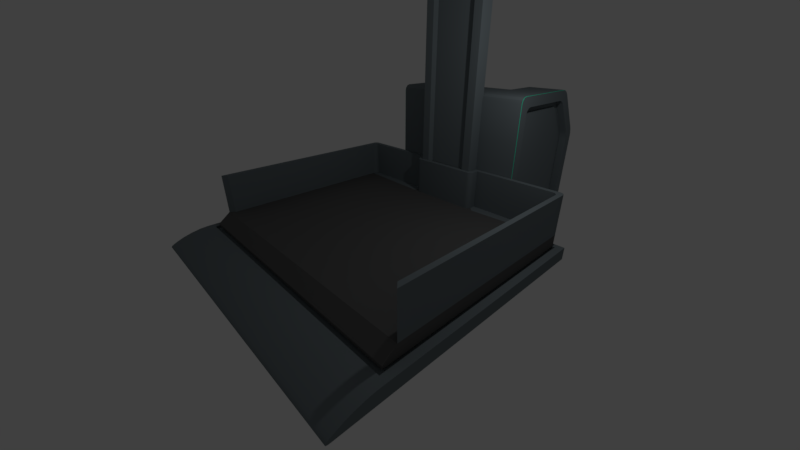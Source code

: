 # Source: portablelift.blend  (saved by Blender 2.79.0; exported with 4.5.12 LTS)
import bpy
from mathutils import Matrix  # noqa: F401  (used for matrix-valued properties, if any)

bpy.ops.wm.read_factory_settings(use_empty=True)
scene = bpy.context.scene
scene.name = 'Scene'

# ---- collections
col_collection_1 = bpy.data.collections.new('Collection 1'); scene.collection.children.link(col_collection_1)

# ---- materials (node trees are filled in below, after node groups)
mat_material = bpy.data.materials.new('Material')
mat_material.alpha_threshold = 0.0
mat_material.use_transparent_shadow = False
mat_material.diffuse_color = (0.1713, 0.2036, 0.2202, 1.0)
mat_material.roughness = 0.5
mat_material.line_color = (0.0, 0.0, 0.0, 1.0)
mat_material_001 = bpy.data.materials.new('Material.001')
mat_material_001.alpha_threshold = 0.0
mat_material_001.use_transparent_shadow = False
mat_material_001.diffuse_color = (0.0, 0.8, 0.4727, 1.0)
mat_material_001.roughness = 0.5
mat_material_002 = bpy.data.materials.new('Material.002')
mat_material_002.alpha_threshold = 0.0
mat_material_002.use_transparent_shadow = False
mat_material_002.diffuse_color = (0.1149, 0.1149, 0.1149, 1.0)
mat_material_002.roughness = 0.5

# ---- node groups
ng_auto_smooth = bpy.data.node_groups.new('Auto Smooth', 'GeometryNodeTree')
_s = ng_auto_smooth.interface.new_socket(name='Geometry', in_out='OUTPUT', socket_type='NodeSocketGeometry')
_s = ng_auto_smooth.interface.new_socket(name='Geometry', in_out='INPUT', socket_type='NodeSocketGeometry')
_s = ng_auto_smooth.interface.new_socket(name='Angle', in_out='INPUT', socket_type='NodeSocketFloat')
_s.subtype = 'ANGLE'
_s.min_value = 0.0
_s.max_value = 3.142
ng_auto_smooth.is_modifier = True
_N = ng_auto_smooth.nodes; _L = ng_auto_smooth.links
n0 = _N.new('NodeGroupOutput'); n0.name = 'Group Output'; n0.location = (480, -100)
n1 = _N.new('NodeGroupInput'); n1.name = 'Group Input'; n1.location = (-420, -300)
n2 = _N.new('NodeGroupInput'); n2.name = 'Group Input.001'; n2.location = (-60, -100)
n3 = _N.new('GeometryNodeSetShadeSmooth'); n3.name = 'Set Shade Smooth'; n3.location = (120, -100)
n3.domain = 'EDGE'
n4 = _N.new('GeometryNodeSetShadeSmooth'); n4.name = 'Set Shade Smooth.001'; n4.location = (300, -100)
n5 = _N.new('GeometryNodeInputMeshEdgeAngle'); n5.name = 'Edge Angle'; n5.location = (-420, -220)
n6 = _N.new('GeometryNodeInputEdgeSmooth'); n6.name = 'Is Edge Smooth'; n6.location = (-60, -160)
n7 = _N.new('GeometryNodeInputShadeSmooth'); n7.name = 'Is Face Smooth'; n7.location = (-240, -340)
n8 = _N.new('FunctionNodeBooleanMath'); n8.name = 'Boolean Math'; n8.location = (-60, -220)
n9 = _N.new('FunctionNodeCompare'); n9.name = 'Compare'; n9.location = (-240, -180)
n9.operation = 'LESS_EQUAL'
_L.new(n5.outputs[0], n9.inputs[0])
_L.new(n4.outputs[0], n0.inputs[0])
_L.new(n1.outputs[1], n9.inputs[1])
_L.new(n9.outputs[0], n8.inputs[0])
_L.new(n7.outputs[0], n8.inputs[1])
_L.new(n2.outputs[0], n3.inputs[0])
_L.new(n6.outputs[0], n3.inputs[1])
_L.new(n3.outputs[0], n4.inputs[0])
_L.new(n8.outputs[0], n3.inputs[2])
n0.is_active_output = True

# ---- material node trees

# ---- world
world_world = bpy.data.worlds.new('World'); scene.world = world_world
world_world.color = (0.05088, 0.05088, 0.05088)
world_world.use_sun_shadow = False
world_world.sun_shadow_jitter_overblur = 0.0
world_world.cycles.sampling_method = 'MANUAL'

# ---- cameras
cam_camera = bpy.data.cameras.new('Camera')
cam_camera.clip_end = 100.0
cam_camera.lens = 14.66
cam_camera.sensor_width = 32.0
cam_camera.sensor_height = 18.0
cam_camera.ortho_scale = 7.314
cam_camera.dof.focus_distance = 0.0
cam_camera.dof.aperture_fstop = 128.0

# ---- lights
light_lamp = bpy.data.lights.new('Lamp', 'POINT')
light_lamp.transmission_factor = 0.0
light_lamp.cutoff_distance = 30.0
light_lamp.energy = 100.0
light_lamp.shadow_buffer_clip_start = 1.001
light_lamp.shadow_soft_size = 0.1
light_lamp.shadow_maximum_resolution = 0.006
light_lamp.use_absolute_resolution = True

# ---- meshes
me_cube = bpy.data.meshes.new('Cube')
me_cube.from_pydata([(3.521, 2.974, -0.1845), (-3.521, 2.974, -0.1845), (3.352, 2.805, 0.1845), (-3.352, 2.805, 0.1845), (3.521, -4.864, -0.0784), (3.521, -4.839, -0.1845), (3.521, -4.918, -0.1112), (3.521, -4.944, -0.1408), (3.521, -4.939, -0.1642), (3.521, -4.902, -0.1793), (-3.521, -4.839, -0.1845), (-3.521, -4.864, -0.0784), (-3.521, -4.902, -0.1793), (-3.521, -4.939, -0.1642), (-3.521, -4.944, -0.1408), (-3.521, -4.918, -0.1112), (3.352, -3.671, 0.1845), (3.521, -4.773, -0.0335), (3.521, -4.062, 0.1679), (3.521, -4.317, 0.1206), (3.521, -4.567, 0.04992), (-3.521, -4.773, -0.0335), (-3.352, -3.671, 0.1845), (-3.521, -4.567, 0.04992), (-3.521, -4.317, 0.1206), (-3.521, -4.062, 0.1679), (0.8249, 2.974, 18.06), (-0.8249, 2.974, 18.06), (0.8249, 2.544, 18.06), (-0.8249, 2.544, 18.06), (0.8249, 2.544, 0.1845), (-0.8249, 2.544, 0.1845), (-3.352, 2.544, 0.1845), (3.352, 2.544, 0.1845), (1.803, 2.974, -0.1845), (-1.803, 2.974, -0.1845), (0.9938, 2.805, 0.1845), (-0.9938, 2.805, 0.1845), (1.803, -4.864, -0.0784), (-1.803, -4.864, -0.0784), (1.803, -4.918, -0.1112), (-1.803, -4.918, -0.1112), (1.803, -4.944, -0.1408), (-1.803, -4.944, -0.1408), (1.803, -4.939, -0.1642), (-1.803, -4.939, -0.1642), (1.803, -4.902, -0.1793), (-1.803, -4.902, -0.1793), (-1.803, -4.839, -0.1845), (1.803, -4.839, -0.1845), (1.803, -3.84, 0.1845), (-1.803, -3.671, 0.1845), (1.803, -4.062, 0.1679), (-1.803, -4.062, 0.1679), (1.803, -4.317, 0.1206), (-1.803, -4.317, 0.1206), (1.803, -4.567, 0.04992), (-1.803, -4.567, 0.04992), (-1.803, -4.773, -0.0335), (1.803, -4.773, -0.0335), (0.6032, 2.544, 18.06), (-0.6032, 2.544, 18.06), (-0.6032, 2.375, 0.1845), (0.6032, 2.375, 0.1845), (-0.6032, 2.974, 18.06), (0.6032, 2.974, 18.06), (-0.6032, -4.567, 0.04992), (0.6032, -4.567, 0.04992), (0.6032, -4.773, -0.0335), (-0.6032, -4.773, -0.0335), (-0.6032, -4.317, 0.1206), (0.6032, -4.317, 0.1206), (-0.6032, -4.062, 0.1679), (0.6032, -4.062, 0.1679), (-0.6032, -3.671, 0.1845), (0.6032, -3.671, 0.1845), (0.6032, 2.974, 0.1845), (-0.6032, 2.974, 0.1845), (-0.6032, -4.902, -0.1793), (0.6032, -4.902, -0.1793), (0.6032, -4.839, -0.1845), (-0.6032, -4.839, -0.1845), (-0.6032, -4.939, -0.1642), (0.6032, -4.939, -0.1642), (-0.6032, -4.944, -0.1408), (0.6032, -4.944, -0.1408), (-0.6032, -4.918, -0.1112), (0.6032, -4.918, -0.1112), (-0.6032, -4.864, -0.0784), (0.6032, -4.864, -0.0784), (-0.6032, 2.974, -0.1845), (0.6032, 2.974, -0.1845), (0.8249, 2.544, 17.8), (0.8249, 2.974, 17.8), (-0.8249, 2.974, 17.8), (-0.8249, 2.544, 17.8), (-0.6032, 2.974, 17.8), (0.6032, 2.974, 17.8), (0.6032, 2.544, 17.8), (-0.6032, 2.544, 17.8), (-0.5204, 2.641, 0.1845), (0.5204, 2.641, 0.1845), (-0.5204, 2.641, 17.8), (0.5204, 2.641, 17.8), (1.912, 3.248, 0.1279), (-1.727, 3.248, 0.1279), (1.727, 3.424, 0.3039), (1.912, 3.248, 3.552), (1.912, 3.427, 3.731), (1.912, 3.272, 3.642), (1.912, 3.337, 3.707), (1.912, 5.208, 3.731), (1.912, 5.467, 3.593), (1.912, 5.303, 3.712), (1.912, 5.398, 3.662), (1.912, 6.163, 2.393), (1.912, 6.073, 2.687), (1.912, 6.151, 2.491), (1.912, 6.118, 2.598), (1.912, 3.248, 2.487), (1.912, 3.248, 2.777), (1.912, 3.248, 2.584), (1.912, 3.248, 2.681), (1.727, 5.921, 2.598), (1.727, 5.987, 2.382), (1.727, 5.954, 2.533), (1.727, 5.978, 2.454), (1.727, 3.248, 2.777), (1.727, 3.424, 2.487), (1.727, 3.424, 2.681), (1.727, 3.424, 2.584), (-1.727, 3.248, 2.487), (-1.727, 3.248, 2.777), (-1.727, 3.248, 2.584), (-1.727, 3.248, 2.681), (-1.727, 6.073, 2.687), (-1.727, 6.163, 2.393), (-1.727, 6.118, 2.598), (-1.727, 6.151, 2.491), (-1.727, 3.248, 3.552), (-1.727, 3.427, 3.731), (-1.727, 3.272, 3.642), (-1.727, 3.337, 3.707), (-1.727, 5.208, 3.731), (-1.727, 5.467, 3.593), (-1.727, 5.303, 3.712), (-1.727, 5.398, 3.662), (1.727, 5.33, 3.481), (1.727, 5.191, 3.555), (1.727, 5.292, 3.519), (1.727, 5.244, 3.545), (1.727, 3.45, 3.555), (1.727, 3.424, 3.529), (1.727, 3.429, 3.549), (1.727, 3.43, 3.55), (-1.727, 4.317, 3.731), (0.9073, 2.938, 1.187), (-0.9073, 2.938, 1.187), (1.727, 3.424, 1.338), (1.912, 3.248, 1.338), (1.727, 5.987, 1.29), (1.912, 6.163, 1.29), (-1.727, 6.163, 1.29), (-1.727, 3.248, 1.338), (0.9073, 2.938, -0.1825), (-0.9073, 2.938, -0.1825), (0.9073, 3.117, 4.041), (-0.9073, 3.117, 4.041), (0.9073, 3.027, 4.017), (-0.9073, 3.027, 4.017), (0.9073, 2.962, 3.952), (-0.9073, 2.962, 3.952), (-0.9073, 2.938, 3.862), (0.9073, 2.938, 3.862), (0.9073, 2.938, 2.777), (-0.9073, 2.938, 2.777), (0.9073, 2.938, 2.681), (-0.9073, 2.938, 2.681), (0.9073, 2.938, 2.584), (-0.9073, 2.938, 2.584), (-0.9073, 2.938, 2.487), (0.9073, 2.938, 2.487), (1.912, 4.317, 3.731), (1.727, 4.317, 3.555), (-0.9073, 5.348, 3.781), (0.9073, 6.213, 2.471), (-0.9073, 6.205, 2.531), (0.9073, 6.205, 2.531), (-0.9073, 6.213, 2.471), (-0.9073, 6.186, 2.595), (0.9073, 6.186, 2.595), (-0.8247, 6.113, 2.718), (0.8247, 6.113, 2.718), (-0.9073, 5.407, 3.761), (0.9073, 5.407, 3.761), (0.8247, 5.476, 3.669), (-0.8247, 5.476, 3.669), (-0.9073, 5.381, 3.775), (0.9073, 5.381, 3.775), (0.9073, 5.348, 3.781), (-0.9073, 6.159, 2.649), (0.9073, 6.159, 2.649), (0.9073, 5.43, 3.737), (-0.9073, 5.43, 3.737), (-0.8247, 6.024, 2.659), (0.8247, 6.024, 2.659), (0.8247, 5.387, 3.609), (-0.8247, 5.387, 3.609), (-3.521, 2.974, 0.1845), (-3.521, 2.544, 0.1845), (3.521, 2.544, 0.1845), (3.521, -3.84, 0.1845), (-3.521, -3.84, 0.1845), (3.521, 2.974, 0.1845), (-0.8249, 2.974, 0.1845), (-0.9938, 2.375, 0.1845), (0.9938, 2.375, 0.1845), (0.8249, 2.974, 0.1845), (-1.803, -3.84, 0.1845), (1.803, -3.671, 0.1845), (-0.6032, 2.544, 0.1845), (0.6032, 2.544, 0.1845), (-0.6032, -3.84, 0.1845), (0.6032, -3.84, 0.1845), (-3.352, 2.544, 0.09922), (-0.9938, 2.375, 0.09922), (1.803, -3.671, 0.09922), (0.9938, 2.375, 0.09922), (3.352, 2.544, 0.09922), (-1.803, -3.671, 0.09922), (0.6032, -3.671, 0.09922), (0.6032, 2.375, 0.09922), (-0.6032, 2.375, 0.09922), (-0.6032, -3.671, 0.09922), (-3.352, 2.805, 0.09922), (3.352, -3.671, 0.09922), (-3.352, -3.671, 0.09922), (3.352, 2.805, 0.09922), (-0.9938, 2.805, 0.09922), (0.9938, 2.805, 0.09922), (0.8249, 2.974, 18.37), (-0.8249, 2.974, 18.37), (0.8249, 2.544, 18.37), (-0.8249, 2.544, 18.37), (0.6032, 2.544, 18.37), (-0.6032, 2.544, 18.37), (-0.6032, 2.974, 18.37), (0.6032, 2.974, 18.37), (1.273, 2.336, 18.06), (1.273, 3.662, 18.06), (-1.273, 3.662, 18.06), (-1.273, 2.336, 18.06), (-0.6032, 3.662, 18.06), (0.6032, 3.662, 18.06), (0.6032, 2.336, 18.06), (-0.6032, 2.336, 18.06), (-0.6032, 3.662, 18.37), (-1.273, 3.662, 18.37), (1.273, 2.336, 18.37), (1.273, 3.662, 18.37), (-1.273, 2.336, 18.37), (0.6032, 3.662, 18.37), (0.6032, 2.336, 18.37), (-0.6032, 2.336, 18.37), (1.727, 3.248, 0.1279), (1.727, 3.427, 3.731), (1.727, 4.317, 3.731), (1.727, 3.248, 1.338), (1.727, 6.163, 2.393), (1.727, 6.163, 1.29), (1.727, 6.073, 2.687), (1.727, 6.118, 2.598), (1.727, 6.151, 2.491), (1.727, 3.424, 2.777), (1.727, 3.248, 2.681), (1.727, 3.248, 2.584), (1.727, 3.248, 2.487), (1.727, 3.337, 3.707), (1.727, 3.272, 3.642), (1.727, 3.248, 3.552), (1.727, 5.398, 3.662), (1.727, 5.467, 3.593), (1.727, 5.303, 3.712), (1.727, 5.208, 3.731), (1.775, 5.895, 2.599), (1.775, 3.446, 2.775), (1.775, 3.446, 2.68), (1.775, 5.927, 2.535), (1.775, 3.446, 2.585), (1.775, 5.95, 2.458), (1.775, 3.446, 2.49), (1.775, 5.959, 2.387), (1.775, 5.959, 1.316), (1.775, 3.446, 1.363), (1.775, 3.446, 0.3489), (1.775, 3.471, 3.538), (1.775, 4.322, 3.538), (1.775, 3.45, 3.532), (1.775, 3.451, 3.533), (1.775, 3.446, 3.512), (1.775, 5.278, 3.502), (1.775, 5.315, 3.465), (1.775, 5.23, 3.527), (1.775, 5.178, 3.538), (-0.9073, 5.365, 3.957), (-0.9073, 5.567, 3.849), (-0.9073, 5.513, 3.903), (-0.9073, 6.388, 2.482), (-0.9073, 6.378, 2.567), (0.9073, 6.378, 2.567), (0.9073, 6.349, 2.661), (0.9073, 5.513, 3.903), (0.9073, 5.44, 3.942), (0.9073, 6.388, 2.482), (0.9073, 5.365, 3.957), (-0.9073, 6.349, 2.661), (-0.9073, 5.44, 3.942), (0.9073, 6.31, 2.738), (0.9073, 5.567, 3.849), (-0.9073, 6.31, 2.738), (1.1, 6.213, 2.471), (1.1, 6.205, 2.531), (-1.1, 5.348, 3.781), (-1.1, 5.513, 3.903), (-1.1, 5.407, 3.761), (-1.1, 6.378, 2.567), (-1.1, 6.205, 2.531), (-1.1, 6.213, 2.471), (1.1, 6.186, 2.595), (-1.1, 6.186, 2.595), (1.1, 6.159, 2.649), (-1.1, 6.159, 2.649), (1.1, 5.407, 3.761), (1.1, 5.43, 3.737), (-1.1, 5.43, 3.737), (1.1, 5.381, 3.775), (-1.1, 5.381, 3.775), (1.1, 5.348, 3.781), (1.1, 6.378, 2.567), (1.1, 5.513, 3.903), (1.1, 5.365, 3.957), (-1.1, 6.349, 2.661), (-1.1, 5.44, 3.942), (1.1, 6.31, 2.738), (-1.1, 5.365, 3.957), (-1.1, 5.567, 3.849), (-1.1, 6.388, 2.482), (1.1, 6.349, 2.661), (1.1, 5.44, 3.942), (1.1, 6.388, 2.482), (1.1, 5.567, 3.849), (-1.1, 6.31, 2.738), (-1.912, 3.24, 0.1204), (-1.903, 3.248, 0.1279), (-1.903, 6.154, 0.1279), (-1.903, 6.163, 0.1362), (-1.912, 6.171, 0.1313), (-1.912, 6.158, 0.1204), (1.912, 6.153, 0.1279), (1.912, 6.163, 0.1374), (-1.903, 6.465, -0.1825), (-1.912, 6.454, -0.175), (-1.912, 6.466, -0.1632), (-1.903, 6.473, -0.1741), (-1.903, 2.938, -0.1825), (-1.912, 2.945, -0.175), (1.903, 6.465, -0.1825), (1.903, 6.473, -0.1741), (1.912, 6.465, -0.1645), (1.912, 6.455, -0.1741), (1.912, 2.946, -0.1741), (1.903, 2.938, -0.1825), (-1.727, 6.163, 0.1362), (-1.727, 6.154, 0.1279), (1.727, 5.987, 0.3134), (1.727, 5.977, 0.3039), (-1.912, 3.419, 3.738), (-1.903, 3.427, 3.731), (-1.903, 3.248, 3.552), (-1.912, 3.24, 3.56), (-1.903, 3.337, 3.707), (-1.912, 3.33, 3.714), (-1.903, 3.272, 3.642), (-1.912, 3.264, 3.649), (-1.912, 5.471, 3.6), (-1.903, 5.467, 3.593), (-1.903, 5.208, 3.731), (-1.912, 5.212, 3.738), (-1.903, 5.398, 3.662), (-1.912, 5.402, 3.669), (-1.903, 5.303, 3.712), (-1.912, 5.307, 3.72), (-1.912, 3.24, 2.777), (-1.903, 3.248, 2.777), (-1.903, 3.248, 2.487), (-1.912, 3.24, 2.487), (-1.912, 3.24, 2.681), (-1.903, 3.248, 2.681), (-1.912, 3.24, 2.584), (-1.903, 3.248, 2.584), (-1.912, 6.17, 2.395), (-1.903, 6.163, 2.393), (-1.903, 6.073, 2.687), (-1.912, 6.081, 2.689), (-1.912, 6.158, 2.493), (-1.903, 6.151, 2.491), (-1.912, 6.125, 2.601), (-1.903, 6.118, 2.598), (-1.903, 2.938, 2.777), (-1.912, 2.945, 2.777), (-1.912, 2.945, 2.487), (-1.903, 2.938, 2.487), (-1.912, 2.945, 2.681), (-1.903, 2.938, 2.681), (-1.912, 2.945, 2.584), (-1.903, 2.938, 2.584), (-1.903, 3.117, 4.041), (-1.912, 3.124, 4.034), (-1.912, 2.945, 3.855), (-1.903, 2.938, 3.862), (-1.912, 3.035, 4.01), (-1.903, 3.027, 4.017), (-1.912, 2.969, 3.944), (-1.903, 2.962, 3.952), (-1.903, 5.632, 3.903), (-1.912, 5.629, 3.896), (-1.912, 5.369, 4.034), (-1.903, 5.373, 4.041), (-1.903, 5.564, 3.972), (-1.912, 5.56, 3.965), (-1.903, 5.469, 4.023), (-1.912, 5.465, 4.015), (-1.903, 6.473, 2.487), (-1.912, 6.466, 2.485), (-1.912, 6.376, 2.779), (-1.903, 6.384, 2.781), (-1.903, 6.461, 2.585), (-1.912, 6.454, 2.583), (-1.903, 6.428, 2.693), (-1.912, 6.421, 2.69), (1.903, 6.384, 2.781), (1.912, 6.375, 2.778), (1.912, 6.465, 2.484), (1.903, 6.473, 2.487), (1.912, 6.42, 2.69), (1.903, 6.428, 2.693), (1.912, 6.453, 2.583), (1.903, 6.461, 2.585), (1.903, 5.373, 4.041), (1.912, 5.369, 4.033), (1.912, 5.628, 3.895), (1.903, 5.632, 3.903), (1.912, 5.465, 4.015), (1.903, 5.469, 4.023), (1.912, 5.559, 3.964), (1.903, 5.564, 3.972), (1.903, 2.938, 3.862), (1.912, 2.946, 3.854), (1.912, 3.125, 4.033), (1.903, 3.117, 4.041), (1.903, 2.962, 3.952), (1.912, 2.97, 3.944), (1.903, 3.027, 4.017), (1.912, 3.035, 4.009), (1.903, 2.938, 2.487), (1.912, 2.946, 2.487), (1.912, 2.946, 2.777), (1.903, 2.938, 2.777), (1.903, 2.938, 2.584), (1.912, 2.946, 2.584), (1.903, 2.938, 2.681), (1.912, 2.946, 2.681), (-1.903, 4.317, 3.731), (-1.912, 4.316, 3.738), (1.912, 2.946, 1.191), (1.903, 2.938, 1.187), (1.912, 6.465, 1.19), (1.903, 6.473, 1.187), (-1.912, 6.466, 1.189), (-1.903, 6.473, 1.187), (-1.903, 6.163, 1.29), (-1.912, 6.171, 1.287), (-1.903, 2.938, 1.187), (-1.912, 2.945, 1.19), (-1.912, 3.24, 1.334), (-1.903, 3.248, 1.338), (-0.9073, 6.465, -0.1825), (-0.9073, 6.473, -0.1741), (0.9073, 6.473, -0.1741), (0.9073, 6.465, -0.1825), (-0.9073, 5.373, 4.033), (-0.9157, 5.373, 4.041), (0.9073, 5.373, 4.033), (0.9157, 5.373, 4.041), (-0.9157, 5.469, 4.023), (-0.9073, 5.466, 4.015), (0.9073, 5.466, 4.015), (0.9157, 5.469, 4.023), (-0.9157, 5.564, 3.972), (-0.9073, 5.559, 3.965), (0.9073, 5.559, 3.965), (0.9157, 5.564, 3.972), (0.9157, 5.632, 3.903), (0.9073, 5.626, 3.898), (-0.9073, 5.626, 3.898), (-0.9157, 5.632, 3.903), (-0.9157, 6.384, 2.781), (-0.9073, 6.376, 2.777), (0.9073, 6.376, 2.777), (0.9157, 6.384, 2.781), (-0.9157, 6.428, 2.693), (-0.9073, 6.421, 2.69), (0.9073, 6.421, 2.69), (0.9157, 6.428, 2.693), (-0.9157, 6.461, 2.585), (-0.9073, 6.453, 2.583), (0.9073, 6.453, 2.583), (0.9157, 6.461, 2.585), (0.9073, 6.465, 2.486), (0.9157, 6.473, 2.487), (-0.9073, 6.465, 2.486), (-0.9157, 6.473, 2.487), (-1.912, 4.247, 4.034), (-1.903, 4.245, 4.041), (1.912, 4.247, 4.033), (1.903, 4.245, 4.041), (1.727, 6.163, 0.1374), (1.727, 6.153, 0.1279), (1.775, 5.949, 0.3489), (1.775, 5.959, 0.3585), (-0.9073, 4.314, 3.781), (-0.8379, 4.245, 3.781), (-0.9021, 4.288, 3.781), (-0.887, 4.265, 3.781), (-0.8645, 4.25, 3.781), (0.9073, 6.213, 1.256), (0.8379, 6.213, 1.187), (0.9021, 6.213, 1.23), (0.887, 6.213, 1.207), (0.8645, 6.213, 1.192), (-0.8379, 6.213, 1.187), (-0.9073, 6.213, 1.256), (-0.8645, 6.213, 1.192), (-0.887, 6.213, 1.207), (-0.9021, 6.213, 1.23), (0.8379, 4.245, 3.781), (0.9073, 4.314, 3.781), (0.8645, 4.25, 3.781), (0.887, 4.265, 3.781), (0.9021, 4.288, 3.781), (-0.9073, 4.314, 3.957), (-0.8379, 4.245, 3.957), (-0.9021, 4.288, 3.957), (-0.887, 4.265, 3.957), (-0.8645, 4.25, 3.957), (0.9073, 6.388, 1.256), (0.8379, 6.388, 1.187), (0.9021, 6.388, 1.23), (0.887, 6.388, 1.207), (0.8645, 6.388, 1.192), (-0.8379, 6.388, 1.187), (-0.9073, 6.388, 1.256), (-0.8645, 6.388, 1.192), (-0.887, 6.388, 1.207), (-0.9021, 6.388, 1.23), (0.8379, 4.245, 3.957), (0.9073, 4.314, 3.957), (0.8645, 4.25, 3.957), (0.887, 4.265, 3.957), (0.9021, 4.288, 3.957), (1.031, 6.213, 0.9942), (1.1, 6.213, 1.064), (1.057, 6.213, 0.9995), (1.08, 6.213, 1.015), (1.095, 6.213, 1.037), (-1.1, 6.213, 1.064), (-1.031, 6.213, 0.9942), (-1.095, 6.213, 1.037), (-1.08, 6.213, 1.015), (-1.057, 6.213, 0.9995), (-1.031, 4.052, 3.781), (-1.1, 4.122, 3.781), (-1.057, 4.058, 3.781), (-1.08, 4.073, 3.781), (-1.095, 4.095, 3.781), (1.1, 4.122, 3.781), (1.031, 4.052, 3.781), (1.095, 4.095, 3.781), (1.08, 4.073, 3.781), (1.057, 4.058, 3.781), (-1.031, 4.052, 3.957), (-1.1, 4.122, 3.957), (-1.057, 4.058, 3.957), (-1.08, 4.073, 3.957), (-1.095, 4.095, 3.957), (-1.1, 6.388, 1.064), (-1.031, 6.388, 0.9942), (-1.095, 6.388, 1.037), (-1.08, 6.388, 1.015), (-1.057, 6.388, 0.9995), (1.031, 6.388, 0.9942), (1.1, 6.388, 1.064), (1.057, 6.388, 0.9995), (1.08, 6.388, 1.015), (1.095, 6.388, 1.037), (1.031, 4.052, 3.957), (1.1, 4.122, 3.957), (1.057, 4.058, 3.957), (1.08, 4.073, 3.957), (1.095, 4.095, 3.957), (-0.9157, 6.473, 1.248), (-0.8463, 6.473, 1.178), (-0.9153, 6.473, 1.117), (-0.9767, 6.473, 1.179), (-0.9104, 6.473, 1.221), (-0.8954, 6.473, 1.199), (-0.8729, 6.473, 1.184), (-0.9073, 6.465, 1.256), (-0.8379, 6.465, 1.187), (-0.9021, 6.465, 1.23), (-0.887, 6.465, 1.207), (-0.8645, 6.465, 1.192), (0.8379, 6.465, 1.187), (0.9073, 6.465, 1.256), (0.8645, 6.465, 1.192), (0.887, 6.465, 1.207), (0.9021, 6.465, 1.23), (0.8463, 6.473, 1.178), (0.9157, 6.473, 1.248), (0.9767, 6.473, 1.179), (0.9153, 6.473, 1.117), (0.8729, 6.473, 1.184), (0.8954, 6.473, 1.199), (0.9104, 6.473, 1.221), (-0.8463, 4.237, 4.041), (-0.9157, 4.306, 4.041), (-0.9767, 4.237, 4.041), (-0.9153, 4.176, 4.041), (-0.8729, 4.242, 4.041), (-0.8954, 4.257, 4.041), (-0.9104, 4.279, 4.041), (-0.8379, 4.245, 4.033), (-0.9073, 4.314, 4.033), (-0.8645, 4.25, 4.033), (-0.887, 4.265, 4.033), (-0.9021, 4.288, 4.033), (0.9157, 4.306, 4.041), (0.8463, 4.237, 4.041), (0.9153, 4.176, 4.041), (0.9767, 4.237, 4.041), (0.9104, 4.279, 4.041), (0.8954, 4.257, 4.041), (0.8729, 4.242, 4.041), (0.9073, 4.314, 4.033), (0.8379, 4.245, 4.033), (0.9021, 4.288, 4.033), (0.887, 4.265, 4.033), (0.8645, 4.25, 4.033)], [], [(10, 12, 13, 14, 15, 11, 21, 23, 24, 25, 212, 209, 208, 1), (6, 40, 42, 7), (3, 32, 224, 234), (0, 5, 49, 34), (4, 17, 59, 38), (7, 42, 44, 8), (8, 44, 46, 9), (9, 46, 49, 5), (218, 212, 25, 53), (2, 36, 239, 237), (211, 50, 52, 18), (19, 54, 56, 20), (20, 56, 59, 17), (94, 95, 29, 27), (0, 213, 210, 211, 18, 19, 20, 17, 4, 6, 7, 8, 9, 5), (57, 23, 21, 58), (55, 24, 23, 57), (53, 25, 24, 55), (18, 52, 54, 19), (39, 11, 15, 41), (47, 12, 10, 48), (45, 13, 12, 47), (43, 14, 13, 45), (41, 15, 14, 43), (39, 58, 21, 11), (35, 48, 10, 1), (213, 0, 34, 217), (4, 38, 40, 6), (68, 89, 38, 59), (55, 57, 66, 70), (218, 53, 72, 222), (35, 214, 77, 90), (75, 219, 226, 230), (80, 91, 34, 49), (45, 47, 78, 82), (41, 43, 84, 86), (39, 41, 86, 88), (47, 48, 81, 78), (48, 35, 90, 81), (58, 39, 88, 69), (214, 35, 1, 208), (37, 3, 234, 238), (62, 215, 225, 232), (95, 99, 61, 29), (60, 28, 248, 254), (92, 93, 26, 28), (93, 97, 65, 26), (57, 58, 69, 66), (36, 216, 227, 239), (244, 245, 263, 262), (53, 55, 70, 72), (43, 45, 82, 84), (91, 76, 217, 34), (89, 87, 40, 38), (87, 85, 42, 40), (85, 83, 44, 42), (79, 80, 49, 46), (83, 79, 46, 44), (96, 94, 27, 64), (223, 73, 52, 50), (73, 71, 54, 52), (67, 68, 59, 56), (71, 67, 56, 54), (96, 64, 65, 97), (98, 60, 61, 99), (246, 247, 261, 256), (89, 68, 69, 88), (91, 80, 81, 90), (76, 91, 90, 77), (87, 89, 88, 86), (85, 87, 86, 84), (83, 85, 84, 82), (79, 83, 82, 78), (80, 79, 78, 81), (216, 63, 231, 227), (73, 223, 222, 72), (71, 73, 72, 70), (67, 71, 70, 66), (68, 67, 66, 69), (98, 92, 28, 60), (221, 30, 92, 98), (220, 221, 101, 100), (77, 96, 97, 76), (77, 214, 94, 96), (217, 76, 97, 93), (30, 217, 93, 92), (31, 220, 99, 95), (214, 31, 95, 94), (101, 103, 102, 100), (221, 98, 103, 101), (99, 220, 100, 102), (98, 99, 102, 103), (359, 161, 269, 526), (468, 178, 181, 464), (403, 384, 425, 434), (459, 166, 168, 462), (627, 630, 488, 487, 612, 611), (491, 427, 523, 636, 635), (646, 493, 492, 653), (467, 456, 173, 174), (128, 158, 293, 290), (360, 486, 165, 364), (484, 352, 365, 483), (387, 473, 522, 426), (379, 392, 409, 418), (161, 115, 268, 269), (159, 104, 264, 267), (161, 359, 368, 476), (107, 120, 127, 279), (175, 172, 419, 408), (395, 484, 483, 410), (182, 108, 265, 266), (356, 481, 478, 362), (116, 112, 281, 270), (163, 131, 136, 162), (126, 125, 287, 289), (132, 139, 141, 142, 140, 155, 143, 145, 146, 144, 135), (358, 104, 370, 369), (382, 141, 139, 378), (390, 145, 143, 386), (525, 649, 648, 166, 459), (407, 137, 135, 402), (509, 502, 451, 440), (353, 485, 163, 105), (475, 464, 181, 156), (171, 423, 419, 172), (435, 424, 505, 506), (427, 491, 494, 430), (462, 168, 170, 460), (463, 110, 108, 458), (460, 170, 173, 456), (470, 176, 178, 468), (120, 466, 471, 122), (517, 447, 443, 519), (438, 510, 514, 436), (363, 479, 613, 612, 487), (165, 157, 482, 364), (116, 270, 271, 118), (118, 271, 272, 117), (117, 272, 268, 115), (377, 140, 142, 380), (380, 142, 141, 382), (393, 378, 139, 132), (485, 394, 131, 163), (401, 136, 138, 405), (131, 394, 399, 133), (385, 144, 146, 388), (388, 146, 145, 390), (472, 386, 143, 155), (405, 138, 137, 407), (175, 408, 413, 177), (481, 400, 433, 478), (112, 116, 441, 450), (493, 448, 453, 497), (115, 161, 476, 442), (120, 107, 457, 466), (121, 469, 465, 119), (108, 182, 524, 458), (497, 453, 455, 501), (457, 107, 109, 461), (182, 111, 449, 524), (467, 174, 176, 470), (519, 628, 623, 518), (159, 119, 465, 474), (154, 152, 299, 298), (160, 374, 526, 269), (125, 123, 284, 287), (132, 135, 137, 134), (134, 137, 138, 133), (133, 138, 136, 131), (119, 276, 275, 121), (121, 275, 274, 122), (122, 274, 127, 120), (265, 108, 110, 277), (277, 110, 109, 278), (278, 109, 107, 279), (377, 472, 155, 140), (425, 384, 389, 429), (422, 383, 379, 418), (395, 410, 414, 398), (398, 414, 412, 396), (396, 412, 409, 392), (385, 402, 135, 144), (134, 397, 393, 132), (431, 391, 387, 426), (401, 480, 162, 136), (406, 439, 437, 404), (403, 434, 439, 406), (281, 112, 114, 280), (280, 114, 113, 282), (282, 113, 111, 283), (420, 381, 383, 422), (446, 117, 115, 442), (444, 118, 117, 446), (441, 116, 118, 444), (157, 180, 411, 482), (167, 416, 421, 169), (122, 471, 469, 121), (169, 421, 423, 171), (428, 498, 505, 424), (461, 109, 110, 463), (112, 450, 454, 114), (114, 454, 452, 113), (436, 514, 521, 432), (179, 415, 411, 180), (113, 452, 449, 111), (509, 440, 445, 513), (513, 445, 447, 517), (177, 413, 415, 179), (491, 635, 642, 490), (308, 315, 341, 325), (187, 190, 328, 321), (314, 312, 348, 340), (179, 180, 181, 178), (177, 179, 178, 176), (175, 177, 176, 174), (171, 172, 173, 170), (169, 171, 170, 168), (167, 169, 168, 166), (535, 185, 320, 571), (198, 199, 337, 335), (349, 601, 571, 320), (172, 175, 174, 173), (528, 529, 292, 293, 294), (309, 313, 349, 338), (641, 654, 565, 551), (157, 165, 164, 156), (653, 492, 314, 566), (435, 506, 510, 438), (561, 307, 346, 595), (180, 157, 156, 181), (489, 366, 371, 164), (104, 159, 474, 370), (371, 475, 156, 164), (480, 355, 372, 162), (106, 375, 528, 294), (133, 399, 397, 134), (352, 357, 361, 365), (119, 159, 267, 276), (104, 358, 527, 264), (488, 630, 629, 477, 367), (153, 154, 298, 297), (105, 163, 162, 372, 373), (404, 437, 433, 400), (186, 188, 327, 326), (430, 494, 498, 428), (429, 389, 391, 431), (111, 182, 266, 283), (473, 376, 417, 522), (501, 455, 451, 502), (187, 185, 188, 186), (190, 187, 186, 189), (201, 190, 189, 200), (194, 202, 203, 193), (198, 194, 193, 197), (199, 198, 197, 184), (195, 192, 205, 206), (540, 536, 570, 576), (545, 531, 580, 586), (617, 520, 307, 561), (197, 193, 324, 336), (312, 311, 339, 348), (311, 318, 350, 339), (194, 198, 335, 332), (310, 309, 338, 347), (315, 319, 351, 341), (556, 560, 596, 600), (316, 304, 344, 342), (193, 203, 334, 324), (518, 623, 555, 313), (191, 192, 201, 200), (195, 196, 203, 202), (192, 195, 202, 201), (196, 191, 200, 203), (206, 205, 204, 207), (192, 191, 204, 205), (191, 196, 207, 204), (196, 195, 206, 207), (32, 3, 208, 209), (33, 16, 211, 210), (22, 32, 209, 212), (2, 33, 210, 213), (37, 215, 31, 214), (216, 36, 217, 30), (3, 37, 214, 208), (36, 2, 213, 217), (51, 22, 212, 218), (16, 219, 50, 211), (62, 63, 221, 220), (75, 74, 222, 223), (63, 216, 30, 221), (215, 62, 220, 31), (219, 75, 223, 50), (74, 51, 218, 222), (225, 224, 236, 229), (228, 227, 226, 235), (225, 229, 233, 232), (237, 239, 227, 228), (238, 234, 224, 225), (231, 230, 226, 227), (230, 231, 232, 233), (51, 74, 233, 229), (22, 51, 229, 236), (16, 33, 228, 235), (219, 16, 235, 226), (32, 22, 236, 224), (63, 62, 232, 231), (33, 2, 237, 228), (74, 75, 230, 233), (215, 37, 238, 225), (241, 243, 245, 246), (247, 244, 242, 240), (244, 247, 246, 245), (247, 240, 259, 261), (243, 241, 257, 260), (65, 64, 252, 253), (245, 243, 260, 263), (240, 242, 258, 259), (248, 249, 259, 258), (255, 254, 262, 263), (252, 250, 257, 256), (253, 252, 256, 261), (251, 255, 263, 260), (254, 248, 258, 262), (250, 251, 260, 257), (249, 253, 261, 259), (27, 29, 251, 250), (64, 27, 250, 252), (61, 60, 254, 255), (29, 61, 255, 251), (242, 244, 262, 258), (26, 65, 253, 249), (241, 246, 256, 257), (28, 26, 249, 248), (374, 160, 292, 529), (151, 183, 266, 265), (106, 158, 267, 264), (124, 160, 269, 268), (123, 125, 271, 270), (125, 126, 272, 271), (126, 124, 268, 272), (129, 273, 127, 274), (130, 129, 274, 275), (128, 130, 275, 276), (153, 151, 265, 277), (154, 153, 277, 278), (152, 154, 278, 279), (149, 147, 281, 280), (150, 149, 280, 282), (148, 150, 282, 283), (183, 148, 283, 266), (273, 152, 279, 127), (147, 123, 270, 281), (417, 376, 381, 420), (158, 128, 276, 267), (292, 291, 290, 293), (284, 301, 300, 302, 303, 296, 295, 297, 298, 299, 285), (284, 285, 286, 287), (287, 286, 288, 289), (289, 288, 290, 291), (147, 149, 300, 301), (124, 126, 289, 291), (149, 150, 302, 300), (273, 129, 286, 285), (375, 106, 264, 527), (150, 148, 303, 302), (129, 130, 288, 286), (183, 151, 295, 296), (148, 183, 296, 303), (130, 128, 290, 288), (158, 106, 294, 293), (152, 273, 285, 299), (151, 153, 297, 295), (160, 124, 291, 292), (123, 147, 301, 284), (492, 496, 312, 314), (508, 512, 310, 317), (503, 508, 317, 318), (313, 555, 601, 349), (304, 550, 591, 344), (566, 314, 340, 606), (515, 511, 315, 308), (511, 507, 319, 315), (507, 504, 305, 319), (637, 636, 523, 416, 167), (496, 500, 311, 312), (516, 518, 313, 309), (500, 503, 318, 311), (622, 618, 560, 556), (495, 490, 304, 316), (520, 515, 308, 307), (504, 499, 306, 305), (489, 164, 165, 486), (499, 495, 316, 306), (512, 516, 309, 310), (325, 341, 329, 326), (627, 611, 618, 622), (600, 596, 576, 570), (348, 339, 332, 335), (347, 338, 321, 328), (590, 605, 586, 580), (595, 346, 327, 575), (345, 323, 324, 334), (346, 325, 326, 327), (323, 342, 336, 324), (606, 340, 337, 585), (350, 343, 330, 333), (351, 345, 334, 331), (343, 347, 328, 330), (340, 348, 335, 337), (338, 349, 320, 321), (344, 591, 581, 322), (339, 350, 333, 332), (341, 351, 331, 329), (342, 344, 322, 336), (184, 197, 336, 322), (530, 184, 322, 581), (317, 310, 347, 343), (189, 186, 326, 329), (551, 565, 605, 590), (319, 305, 345, 351), (201, 202, 333, 330), (318, 317, 343, 350), (190, 201, 330, 328), (203, 200, 331, 334), (490, 642, 550, 304), (200, 189, 329, 331), (185, 535, 537, 538, 539, 536, 540, 542, 543, 544, 541, 188), (199, 546, 585, 337), (306, 316, 342, 323), (307, 308, 325, 346), (202, 194, 332, 333), (185, 187, 321, 320), (305, 306, 323, 345), (188, 541, 575, 327), (354, 355, 356, 357), (360, 361, 362, 363), (366, 367, 368, 369), (360, 364, 365, 361), (371, 366, 369, 370), (527, 358, 359, 526), (357, 352, 353, 354), (356, 362, 361, 357), (358, 369, 368, 359), (354, 373, 372, 355), (431, 426, 427, 430), (449, 452, 453, 448), (429, 431, 430, 428), (452, 454, 455, 453), (425, 429, 428, 424), (454, 450, 451, 455), (463, 458, 459, 462), (417, 420, 421, 416), (461, 463, 462, 460), (420, 422, 423, 421), (457, 461, 460, 456), (422, 418, 419, 423), (471, 466, 467, 470), (409, 412, 413, 408), (469, 471, 470, 468), (412, 414, 415, 413), (465, 469, 468, 464), (414, 410, 411, 415), (439, 434, 435, 438), (441, 444, 445, 440), (437, 439, 438, 436), (444, 446, 447, 445), (433, 437, 436, 432), (446, 442, 443, 447), (364, 482, 483, 365), (377, 380, 381, 376), (380, 382, 383, 381), (382, 378, 379, 383), (399, 394, 395, 398), (397, 399, 398, 396), (393, 397, 396, 392), (385, 388, 389, 384), (388, 390, 391, 389), (390, 386, 387, 391), (407, 402, 403, 406), (405, 407, 406, 404), (401, 405, 404, 400), (378, 393, 392, 379), (408, 419, 418, 409), (473, 387, 386, 472), (523, 427, 426, 522), (384, 403, 402, 385), (424, 435, 434, 425), (525, 459, 458, 524), (456, 467, 466, 457), (440, 451, 450, 441), (485, 353, 352, 484), (482, 411, 410, 483), (481, 356, 355, 480), (479, 363, 362, 478), (477, 443, 442, 476), (475, 371, 370, 474), (634, 647, 654, 641), (376, 473, 472, 377), (610, 521, 520, 617), (629, 628, 519, 443, 477), (464, 475, 474, 465), (400, 481, 480, 401), (394, 485, 484, 395), (432, 479, 478, 433), (367, 477, 476, 368), (448, 525, 524, 449), (634, 637, 167, 166, 648, 647), (416, 523, 522, 417), (517, 519, 518, 516), (521, 514, 515, 520), (513, 517, 516, 512), (514, 510, 511, 515), (509, 513, 512, 508), (510, 506, 507, 511), (501, 502, 503, 500), (505, 498, 499, 504), (497, 501, 500, 496), (498, 494, 495, 499), (493, 497, 496, 492), (494, 491, 490, 495), (448, 493, 646, 649, 525), (502, 509, 508, 503), (506, 505, 504, 507), (487, 488, 489, 486), (479, 432, 521, 610, 613), (486, 360, 363, 487), (488, 367, 366, 489), (526, 374, 375, 527), (528, 375, 374, 529), (354, 353, 105, 373), (610, 614, 615, 616, 611, 612, 613), (627, 631, 632, 633, 628, 629, 630), (634, 638, 639, 640, 635, 636, 637), (646, 650, 651, 652, 647, 648, 649), (551, 590, 592, 554), (554, 592, 593, 553), (553, 593, 594, 552), (552, 594, 591, 550), (601, 555, 557, 604), (604, 557, 558, 603), (603, 558, 559, 602), (602, 559, 556, 600), (561, 595, 597, 564), (564, 597, 598, 563), (563, 598, 599, 562), (562, 599, 596, 560), (590, 580, 582, 592), (592, 582, 583, 593), (593, 583, 584, 594), (594, 584, 581, 591), (595, 575, 577, 597), (597, 577, 578, 598), (598, 578, 579, 599), (599, 579, 576, 596), (571, 601, 604, 574), (574, 604, 603, 573), (573, 603, 602, 572), (572, 602, 600, 570), (586, 605, 607, 589), (589, 607, 608, 588), (588, 608, 609, 587), (587, 609, 606, 585), (605, 565, 567, 607), (607, 567, 568, 608), (608, 568, 569, 609), (609, 569, 566, 606), (580, 531, 534, 582), (582, 534, 533, 583), (583, 533, 532, 584), (584, 532, 530, 581), (585, 546, 549, 587), (587, 549, 548, 588), (588, 548, 547, 589), (589, 547, 545, 586), (570, 536, 539, 572), (572, 539, 538, 573), (573, 538, 537, 574), (574, 537, 535, 571), (540, 576, 579, 542), (542, 579, 578, 543), (543, 578, 577, 544), (544, 577, 575, 541), (634, 641, 643, 638), (638, 643, 644, 639), (639, 644, 645, 640), (640, 645, 642, 635), (623, 628, 633, 626), (626, 633, 632, 625), (625, 632, 631, 624), (624, 631, 627, 622), (610, 617, 619, 614), (614, 619, 620, 615), (615, 620, 621, 616), (616, 621, 618, 611), (646, 653, 655, 650), (650, 655, 656, 651), (651, 656, 657, 652), (652, 657, 654, 647), (560, 618, 621, 562), (562, 621, 620, 563), (563, 620, 619, 564), (564, 619, 617, 561), (555, 623, 626, 557), (557, 626, 625, 558), (558, 625, 624, 559), (559, 624, 622, 556), (641, 551, 554, 643), (643, 554, 553, 644), (644, 553, 552, 645), (645, 552, 550, 642), (565, 654, 657, 567), (567, 657, 656, 568), (568, 656, 655, 569), (569, 655, 653, 566), (184, 530, 532, 533, 534, 531, 545, 547, 548, 549, 546, 199)])
me_cube.polygons.foreach_set('use_smooth', [True] * 616)
me_cube.polygons.foreach_set('material_index', [0, 0, 0, 0, 0, 0, 0, 0, 0, 0, 0, 0, 0, 0, 0, 0, 0, 0, 0, 0, 0, 0, 0, 0, 0, 0, 0, 0, 0, 0, 0, 0, 0, 0, 0, 0, 0, 0, 0, 0, 0, 0, 0, 0, 0, 0, 0, 0, 0, 0, 0, 0, 0, 0, 0, 0, 0, 0, 0, 0, 0, 0, 0, 0, 0, 0, 0, 0, 0, 0, 0, 0, 0, 0, 0, 0, 0, 0, 0, 0, 0, 0, 0, 0, 0, 0, 0, 0, 0, 0, 0, 0, 0, 0, 0, 0, 0, 0, 0, 0, 0, 0, 0, 0, 0, 0, 0, 0, 0, 0, 0, 0, 0, 0, 0, 0, 0, 0, 0, 0, 0, 0, 0, 0, 0, 0, 0, 0, 0, 0, 0, 0, 0, 0, 0, 0, 0, 0, 0, 0, 0, 0, 0, 0, 0, 0, 0, 0, 0, 0, 0, 0, 0, 0, 0, 0, 0, 0, 0, 0, 0, 0, 0, 0, 0, 0, 0, 0, 0, 0, 0, 0, 0, 0, 0, 0, 0, 0, 0, 0, 0, 0, 0, 0, 0, 0, 0, 0, 0, 0, 0, 0, 0, 0, 0, 0, 0, 0, 0, 0, 0, 0, 0, 0, 0, 0, 0, 0, 0, 0, 0, 0, 0, 0, 0, 0, 0, 0, 0, 0, 0, 0, 0, 0, 0, 0, 0, 0, 0, 0, 0, 0, 0, 0, 0, 0, 0, 0, 0, 0, 0, 0, 0, 0, 0, 0, 0, 0, 0, 0, 0, 0, 0, 0, 0, 0, 0, 0, 0, 0, 0, 0, 0, 0, 0, 0, 0, 0, 0, 0, 0, 0, 0, 0, 0, 0, 0, 0, 0, 0, 0, 0, 0, 0, 0, 0, 0, 0, 0, 0, 0, 0, 0, 0, 0, 0, 0, 0, 0, 0, 0, 0, 0, 0, 0, 0, 0, 0, 0, 0, 0, 0, 0, 0, 0, 0, 0, 0, 0, 0, 0, 0, 0, 0, 0, 0, 0, 0, 0, 0, 0, 0, 0, 0, 0, 0, 0, 0, 0, 0, 0, 0, 0, 0, 0, 0, 0, 0, 0, 0, 0, 0, 0, 0, 0, 0, 0, 0, 0, 0, 0, 0, 0, 0, 0, 0, 0, 0, 0, 0, 0, 0, 0, 0, 0, 0, 0, 0, 0, 0, 0, 0, 0, 0, 0, 0, 0, 0, 0, 0, 0, 0, 0, 0, 0, 0, 0, 0, 0, 0, 0, 0, 0, 0, 0, 0, 0, 0, 0, 0, 0, 0, 0, 0, 0, 0, 0, 0, 0, 0, 0, 0, 0, 0, 0, 0, 0, 0, 0, 0, 0, 0, 0, 0, 0, 0, 1, 1, 1, 1, 0, 0, 0, 0, 0, 1, 1, 1, 1, 1, 1, 1, 1, 1, 1, 1, 1, 1, 1, 1, 1, 1, 1, 1, 1, 1, 1, 1, 1, 1, 0, 0, 0, 0, 0, 0, 0, 0, 0, 0, 0, 0, 0, 1, 0, 1, 0, 1, 1, 1, 1, 0, 1, 0, 1, 1, 1, 0, 0, 0, 0, 1, 0, 0, 1, 1, 1, 0, 1, 0, 0, 0, 0, 0, 0, 0, 0, 0, 0, 0, 0, 0, 0, 0, 0, 0, 0, 0, 0, 0, 0, 0, 0, 0, 0, 0, 0, 0, 0, 0, 0, 0, 0, 0, 0, 0, 0, 0, 0, 0, 0, 0, 0, 0, 0, 0, 0, 0, 0, 0, 0, 0, 0, 0, 0, 0, 0, 0, 0, 0, 0, 0, 0, 0, 0, 0, 0, 0, 0, 0, 0, 0, 0, 0, 0, 0, 0, 0, 0, 0, 0, 0, 0, 0, 0, 0, 0, 0, 0, 0, 0, 0, 0, 0, 0, 0, 0, 0, 0, 0, 0, 0, 0, 0, 0, 0])
_uv = me_cube.uv_layers.new(name='UVMap')
_uv.uv.foreach_set('vector', [1.0, 0.6555, 0.9998, 0.6572, 0.9992, 0.6582, 0.9982, 0.6584, 0.997, 0.6577, 0.9957, 0.6562, 0.9938, 0.6536, 0.9904, 0.6479, 0.9875, 0.641, 0.9856, 0.6339, 0.9849, 0.6278, 0.9849, 0.4507, 0.9849, 0.4387, 1.0, 0.4387, 0.9106, 0.1953, 0.9106, 0.1476, 0.9117, 0.1476, 0.9117, 0.1952, 0.9071, 4.63e-08, 0.9071, 0.00723, 0.9036, 0.00723, 0.9036, 0.0, 0.2878, 0.4378, 0.2878, 0.2219, 0.3581, 0.2219, 0.3581, 0.4378, 0.5759, 0.001659, 0.5758, 0.004258, 0.5056, 0.004237, 0.5056, 0.001638, 0.9117, 0.1952, 0.9117, 0.1476, 0.9127, 0.1476, 0.9127, 0.1952, 0.2878, 0.2191, 0.3581, 0.2191, 0.3581, 0.2201, 0.2878, 0.2201, 0.2878, 0.2201, 0.3581, 0.2201, 0.3581, 0.2219, 0.2878, 0.2219, 0.3581, 0.03043, 0.2878, 0.0304, 0.2879, 0.02423, 0.3581, 0.02426, 0.7291, 0.1818, 0.7291, 0.1165, 0.7326, 0.1165, 0.7326, 0.1818, 0.5757, 0.03049, 0.5055, 0.03047, 0.5055, 0.0243, 0.5757, 0.02432, 0.5758, 0.01717, 0.5055, 0.01715, 0.5056, 0.0101, 0.5758, 0.01012, 0.5758, 0.01012, 0.5056, 0.0101, 0.5056, 0.004237, 0.5758, 0.004258, 0.9674, 0.7077, 0.9849, 0.7077, 0.9849, 0.7149, 0.9674, 0.7149, 1.0, 0.4387, 0.9849, 0.4387, 0.9849, 0.4268, 0.9849, 0.2497, 0.9856, 0.2436, 0.9875, 0.2365, 0.9904, 0.2295, 0.9938, 0.2238, 0.9957, 0.2213, 0.997, 0.2198, 0.9982, 0.2191, 0.9992, 0.2192, 0.9998, 0.2202, 1.0, 0.222, 0.3581, 0.01006, 0.2879, 0.01004, 0.2879, 0.004173, 0.3582, 0.004194, 0.3581, 0.0171, 0.2879, 0.01708, 0.2879, 0.01004, 0.3581, 0.01006, 0.3581, 0.02426, 0.2879, 0.02423, 0.2879, 0.01708, 0.3581, 0.0171, 0.5757, 0.02432, 0.5055, 0.0243, 0.5055, 0.01715, 0.5758, 0.01717, 0.3582, 0.001594, 0.288, 0.001574, 0.288, 0.0, 0.3582, 2.074e-05, 0.5055, 0.2201, 0.5758, 0.2201, 0.5758, 0.2219, 0.5055, 0.2219, 0.5055, 0.2191, 0.5758, 0.2191, 0.5758, 0.2201, 0.5055, 0.2201, 0.9117, 0.04764, 0.9117, 0.0, 0.9127, 4.776e-06, 0.9127, 0.04764, 0.9106, 0.04767, 0.9106, 3.012e-05, 0.9117, 0.0, 0.9117, 0.04764, 0.3582, 0.001594, 0.3582, 0.004194, 0.2879, 0.004173, 0.288, 0.001574, 0.5055, 0.4378, 0.5055, 0.2219, 0.5758, 0.2219, 0.5758, 0.4378, 0.2878, 0.495, 0.2878, 0.5053, 0.2176, 0.5053, 0.1776, 0.495, 0.5759, 0.001659, 0.5056, 0.001638, 0.5056, 6.427e-05, 0.5759, 8.503e-05, 0.4565, 0.004223, 0.4566, 0.001623, 0.5056, 0.001638, 0.5056, 0.004237, 0.3581, 0.0171, 0.3581, 0.01006, 0.4072, 0.01007, 0.4072, 0.01712, 0.3581, 0.03043, 0.3581, 0.02426, 0.4071, 0.02427, 0.4071, 0.03044, 0.07025, 0.5053, 0.1102, 0.495, 0.1193, 0.495, 0.1193, 0.5053, 0.9001, 0.07625, 0.9001, 0.04298, 0.9036, 0.04297, 0.9036, 0.07625, 0.4071, 0.2219, 0.4071, 0.4378, 0.3581, 0.4378, 0.3581, 0.2219, 0.5055, 0.2191, 0.5055, 0.2201, 0.4565, 0.2201, 0.4565, 0.2191, 0.9106, 0.04767, 0.9117, 0.04764, 0.9117, 0.0809, 0.9106, 0.08093, 0.3582, 0.001594, 0.3582, 2.074e-05, 0.4073, 3.521e-05, 0.4073, 0.001609, 0.5055, 0.2201, 0.5055, 0.2219, 0.4565, 0.2219, 0.4565, 0.2201, 0.5055, 0.2219, 0.5055, 0.4378, 0.4565, 0.4378, 0.4565, 0.2219, 0.3582, 0.004194, 0.3582, 0.001594, 0.4073, 0.001609, 0.4072, 0.004208, 0.1102, 0.495, 0.07025, 0.5053, 2.128e-05, 0.5053, 0.0, 0.495, 0.8363, 0.5114, 0.8363, 0.5767, 0.8328, 0.5768, 0.8328, 0.5114, 0.7274, 0.5308, 0.7274, 0.52, 0.7309, 0.52, 0.7309, 0.5308, 0.9073, 0.2263, 0.8982, 0.2263, 0.8982, 0.2192, 0.9073, 0.2192, 0.6213, 0.5386, 0.6213, 0.5324, 0.6297, 0.52, 0.6297, 0.5386, 0.9498, 0.7077, 0.9674, 0.7077, 0.9674, 0.7149, 0.9498, 0.7149, 0.1766, 0.007142, 0.1675, 0.007142, 0.1675, 0.0, 0.1766, 0.0, 0.3581, 0.01006, 0.3582, 0.004194, 0.4072, 0.004208, 0.4072, 0.01007, 0.7038, 0.199, 0.7038, 0.1871, 0.7073, 0.1871, 0.7073, 0.199, 0.8204, 0.5634, 0.8204, 0.5299, 0.8289, 0.5299, 0.8289, 0.5634, 0.3581, 0.02426, 0.3581, 0.0171, 0.4072, 0.01712, 0.4071, 0.02427, 0.9117, 0.04764, 0.9127, 0.04764, 0.9127, 0.0809, 0.9117, 0.0809, 0.1686, 0.5053, 0.1686, 0.495, 0.1776, 0.495, 0.2176, 0.5053, 0.4566, 0.001623, 0.4566, 4.979e-05, 0.5056, 6.427e-05, 0.5056, 0.001638, 0.9106, 0.1144, 0.9117, 0.1143, 0.9117, 0.1476, 0.9106, 0.1476, 0.9117, 0.1143, 0.9127, 0.1143, 0.9127, 0.1476, 0.9117, 0.1476, 0.4071, 0.2201, 0.4071, 0.2219, 0.3581, 0.2219, 0.3581, 0.2201, 0.4071, 0.2191, 0.4071, 0.2201, 0.3581, 0.2201, 0.3581, 0.2191, 0.1182, 0.007142, 0.1092, 0.007142, 0.1092, 0.0, 0.1182, 5.291e-08, 0.4564, 0.03045, 0.4565, 0.02428, 0.5055, 0.0243, 0.5055, 0.03047, 0.4565, 0.02428, 0.4565, 0.01713, 0.5055, 0.01715, 0.5055, 0.0243, 0.4565, 0.01009, 0.4565, 0.004223, 0.5056, 0.004237, 0.5056, 0.0101, 0.4565, 0.01713, 0.4565, 0.01009, 0.5056, 0.0101, 0.5055, 0.01715, 0.1182, 0.007142, 0.1182, 5.291e-08, 0.1675, 0.0, 0.1675, 0.007142, 0.8489, 0.2262, 0.8489, 0.2191, 0.8982, 0.2192, 0.8982, 0.2263, 0.8029, 0.53, 0.8029, 0.5634, 0.7748, 0.5634, 0.7748, 0.53, 0.4566, 0.001623, 0.4565, 0.004223, 0.4072, 0.004208, 0.4073, 0.001609, 0.4071, 0.4378, 0.4071, 0.2219, 0.4565, 0.2219, 0.4565, 0.4378, 0.1686, 0.495, 0.1686, 0.5053, 0.1193, 0.5053, 0.1193, 0.495, 0.4566, 4.979e-05, 0.4566, 0.001623, 0.4073, 0.001609, 0.4073, 3.521e-05, 0.9117, 0.1143, 0.9106, 0.1144, 0.9106, 0.08093, 0.9117, 0.0809, 0.9127, 0.1143, 0.9117, 0.1143, 0.9117, 0.0809, 0.9127, 0.0809, 0.4071, 0.2201, 0.4071, 0.2191, 0.4565, 0.2191, 0.4565, 0.2201, 0.4071, 0.2219, 0.4071, 0.2201, 0.4565, 0.2201, 0.4565, 0.2219, 0.7274, 0.5751, 0.7274, 0.5643, 0.7309, 0.5642, 0.7309, 0.5751, 0.4565, 0.02428, 0.4564, 0.03045, 0.4071, 0.03044, 0.4071, 0.02427, 0.4565, 0.01713, 0.4565, 0.02428, 0.4071, 0.02427, 0.4072, 0.01712, 0.4565, 0.01009, 0.4565, 0.01713, 0.4072, 0.01712, 0.4072, 0.01007, 0.4565, 0.004223, 0.4565, 0.01009, 0.4072, 0.01007, 0.4072, 0.004208, 0.8489, 0.2262, 0.8399, 0.2262, 0.8399, 0.2191, 0.8489, 0.2191, 0.8489, 0.7143, 0.8399, 0.7143, 0.8399, 0.2262, 0.8489, 0.2262, 0.4073, 0.2071, 0.4566, 0.2072, 0.4532, 0.2098, 0.4107, 0.2098, 0.1193, 0.495, 0.1182, 0.007142, 0.1675, 0.007142, 0.1686, 0.495, 0.1193, 0.495, 0.1102, 0.495, 0.1092, 0.007142, 0.1182, 0.007142, 0.1776, 0.495, 0.1686, 0.495, 0.1675, 0.007142, 0.1766, 0.007142, 0.9498, 0.2191, 0.9674, 0.2191, 0.9674, 0.7077, 0.9498, 0.7077, 0.9073, 0.7144, 0.8982, 0.7143, 0.8982, 0.2263, 0.9073, 0.2263, 0.9674, 0.2191, 0.9849, 0.2191, 0.9849, 0.7077, 0.9674, 0.7077, 0.9073, 0.7071, 0.9073, 0.2191, 0.9498, 0.2191, 0.9498, 0.7072, 0.8328, 0.5114, 0.8328, 1.0, 0.8289, 1.0, 0.8289, 0.5114, 0.2818, 0.9939, 0.2818, 0.5053, 0.2857, 0.5053, 0.2857, 0.9939, 0.2913, 0.5886, 0.2913, 0.5552, 0.2952, 0.5575, 0.2952, 0.5863, 0.7215, 0.2132, 0.7212, 0.1813, 0.7287, 0.1812, 0.7291, 0.2132, 0.7316, 0.4821, 0.6909, 0.482, 0.6909, 0.4794, 0.7316, 0.4794, 0.3037, 0.5175, 0.3285, 0.5428, 0.3221, 0.551, 0.2916, 0.52, 0.8316, 0.5111, 0.8316, 0.4834, 0.8353, 0.4834, 0.8353, 0.5111, 0.6887, 0.07878, 0.6915, 0.08047, 0.6912, 0.1162, 0.6171, 0.1162, 0.6167, 0.08047, 0.6195, 0.07878, 0.7395, 0.4329, 0.7395, 0.4055, 0.7855, 0.4055, 0.7859, 0.4312, 0.783, 0.4329, 0.8913, 0.2162, 0.8567, 0.1981, 0.857, 0.1979, 0.8912, 0.2159, 0.7316, 0.4875, 0.7316, 0.5175, 0.6909, 0.5175, 0.6909, 0.4874, 0.2858, 0.5657, 0.2858, 0.5339, 0.2878, 0.5346, 0.2878, 0.5658, 0.5757, 0.438, 0.5757, 0.4657, 0.4321, 0.4657, 0.4321, 0.438, 0.4199, 0.4801, 0.42, 0.4464, 0.4321, 0.4382, 0.432, 0.4761, 0.3391, 0.5467, 0.3758, 0.5467, 0.3785, 0.5549, 0.3326, 0.5548, 0.4197, 0.5418, 0.4198, 0.5201, 0.4318, 0.5201, 0.4318, 0.55, 0.7212, 0.1813, 0.7208, 0.1507, 0.7284, 0.1507, 0.7287, 0.1812, 0.885, 0.03352, 0.885, 0.0, 0.8926, 1.053e-05, 0.8925, 0.03353, 0.7452, 0.07651, 0.7453, 0.1085, 0.733, 0.1169, 0.7329, 0.07931, 0.8849, 0.09485, 0.8849, 0.07339, 0.8925, 0.0734, 0.8925, 0.09486, 0.6168, 0.4873, 0.6168, 0.5174, 0.5761, 0.5173, 0.5761, 0.4873, 0.4198, 0.512, 0.4199, 0.4801, 0.432, 0.4761, 0.4319, 0.512, 0.5479, 0.576, 0.5479, 0.6006, 0.5404, 0.6006, 0.5404, 0.576, 0.3002, 0.4465, 0.3001, 0.4786, 0.2881, 0.4759, 0.2882, 0.4383, 0.7208, 0.1424, 0.7215, 0.1165, 0.7291, 0.1165, 0.7284, 0.1424, 0.8518, 0.1509, 0.8518, 0.1828, 0.7326, 0.1802, 0.7326, 0.1496, 0.8363, 0.5419, 0.8363, 0.5397, 0.8383, 0.5396, 0.8383, 0.5418, 0.8518, 0.1909, 0.8518, 0.2124, 0.8508, 0.2148, 0.8481, 0.2167, 0.8445, 0.2173, 0.8081, 0.2173, 0.7717, 0.2173, 0.7678, 0.2168, 0.7639, 0.2154, 0.7611, 0.2135, 0.7363, 0.1884, 0.7457, 0.1087, 0.8645, 0.1086, 0.8768, 0.1169, 0.7334, 0.1171, 0.8929, 0.001715, 0.9001, 0.001721, 0.9001, 0.004164, 0.8929, 0.004157, 0.7202, 0.5248, 0.7274, 0.5248, 0.7274, 0.5275, 0.7202, 0.5275, 0.7855, 0.5111, 0.7859, 0.4854, 0.7884, 0.4837, 0.8316, 0.4834, 0.8316, 0.5111, 0.8841, 0.02845, 0.8769, 0.02846, 0.8769, 0.02596, 0.8841, 0.02594, 0.6915, 0.03425, 0.6922, 0.00202, 0.7326, 0.00202, 0.7319, 0.03425, 0.8929, 0.09901, 0.8929, 0.06549, 0.9001, 0.06549, 0.9001, 0.09902, 0.7316, 0.4434, 0.7316, 0.4794, 0.6909, 0.4794, 0.6909, 0.4433, 0.6168, 0.5198, 0.5761, 0.5198, 0.5761, 0.5173, 0.6168, 0.5174, 0.5763, 0.03425, 0.577, 0.00202, 0.6174, 0.00202, 0.6166, 0.03425, 0.7395, 0.4055, 0.7395, 0.4329, 0.7357, 0.4329, 0.7357, 0.4055, 0.8353, 0.5111, 0.8353, 0.4834, 0.8381, 0.4835, 0.8381, 0.5111, 0.8728, 0.0008905, 0.8605, 0.009288, 0.8568, 0.008628, 0.8692, 0.0002305, 0.7316, 0.52, 0.6909, 0.5199, 0.6909, 0.5175, 0.7316, 0.5175, 0.7316, 0.4848, 0.6909, 0.4847, 0.6909, 0.482, 0.7316, 0.4821, 0.8642, 0.03507, 0.8766, 0.03506, 0.8766, 0.03774, 0.8642, 0.03776, 0.6914, 0.03979, 0.7318, 0.03979, 0.7318, 0.04253, 0.6914, 0.04253, 0.5762, 0.03676, 0.6166, 0.03676, 0.6166, 0.03979, 0.5762, 0.03979, 0.5764, 0.1162, 0.5763, 0.07854, 0.6142, 0.07876, 0.6167, 0.08047, 0.6171, 0.1162, 0.6168, 0.4053, 0.6168, 0.4432, 0.5761, 0.4432, 0.5761, 0.4052, 0.7208, 0.1424, 0.7284, 0.1424, 0.7284, 0.1449, 0.7208, 0.1449, 0.7208, 0.1449, 0.7284, 0.1449, 0.7283, 0.1479, 0.7208, 0.148, 0.7208, 0.148, 0.7283, 0.1479, 0.7284, 0.1507, 0.7208, 0.1507, 0.7202, 0.5767, 0.7274, 0.5767, 0.7274, 0.5791, 0.7202, 0.5791, 0.8928, 0.0, 0.9, 6.899e-06, 0.9001, 0.001721, 0.8929, 0.001715, 0.8929, 0.02562, 0.8929, 0.004157, 0.9001, 0.004164, 0.9001, 0.02562, 0.8929, 0.06549, 0.8929, 0.03366, 0.9001, 0.03367, 0.9001, 0.06549, 0.8841, 0.03421, 0.8768, 0.03423, 0.8768, 0.03149, 0.8841, 0.03147, 0.9001, 0.03367, 0.8929, 0.03366, 0.8929, 0.03098, 0.9001, 0.03099, 0.7202, 0.52, 0.7274, 0.52, 0.7274, 0.522, 0.7202, 0.522, 0.7202, 0.522, 0.7274, 0.522, 0.7274, 0.5248, 0.7202, 0.5248, 0.7202, 0.5521, 0.7202, 0.5275, 0.7274, 0.5275, 0.7274, 0.5521, 0.8841, 0.03147, 0.8768, 0.03149, 0.8769, 0.02846, 0.8841, 0.02845, 0.6168, 0.4873, 0.5761, 0.4873, 0.5761, 0.4846, 0.6168, 0.4846, 0.3001, 0.4786, 0.3, 0.5093, 0.288, 0.5118, 0.2881, 0.4759, 0.7735, 0.01258, 0.7487, 0.03775, 0.7364, 0.03522, 0.7668, 0.004212, 0.7395, 0.4837, 0.7395, 0.5111, 0.7357, 0.5111, 0.7357, 0.4837, 0.7451, 0.04592, 0.7452, 0.07651, 0.7329, 0.07931, 0.7328, 0.04339, 0.8642, 0.03507, 0.8642, 0.01358, 0.8765, 0.005185, 0.8766, 0.03506, 0.8643, 0.04045, 0.8766, 0.04043, 0.8766, 0.04312, 0.8643, 0.04313, 0.8568, 0.008628, 0.8204, 0.008679, 0.8233, 0.0002951, 0.8692, 0.0002305, 0.7357, 0.4837, 0.7357, 0.5111, 0.7319, 0.5112, 0.7319, 0.4838, 0.8765, 0.005185, 0.8642, 0.01358, 0.8632, 0.0111, 0.8755, 0.002704, 0.8204, 0.008679, 0.784, 0.00873, 0.7774, 0.0003596, 0.8233, 0.0002951, 0.7316, 0.4875, 0.6909, 0.4874, 0.6909, 0.4847, 0.7316, 0.4848, 0.86, 0.1453, 0.8909, 0.1181, 0.891, 0.1184, 0.8603, 0.1455, 0.8644, 0.07501, 0.8643, 0.04313, 0.8766, 0.04312, 0.8767, 0.07907, 0.2858, 0.5952, 0.2858, 0.5946, 0.2878, 0.5941, 0.2878, 0.5947, 0.5831, 0.1842, 0.5831, 0.2113, 0.5759, 0.2162, 0.5759, 0.1842, 0.8363, 0.5397, 0.8363, 0.5378, 0.8383, 0.5378, 0.8383, 0.5396, 0.8518, 0.1909, 0.7363, 0.1884, 0.7345, 0.1859, 0.8518, 0.1882, 0.8518, 0.1882, 0.7345, 0.1859, 0.7331, 0.1829, 0.8518, 0.1855, 0.8518, 0.1855, 0.7331, 0.1829, 0.7326, 0.1802, 0.8518, 0.1828, 0.8849, 0.06534, 0.8925, 0.06536, 0.8925, 0.06804, 0.8849, 0.06803, 0.8849, 0.06803, 0.8925, 0.06804, 0.8925, 0.07072, 0.8849, 0.07071, 0.8849, 0.07071, 0.8925, 0.07072, 0.8925, 0.0734, 0.8849, 0.07339, 0.5404, 0.6006, 0.5479, 0.6006, 0.5479, 0.603, 0.5404, 0.603, 0.8926, 0.09902, 0.885, 0.09901, 0.8849, 0.09729, 0.8925, 0.0973, 0.8925, 0.0973, 0.8849, 0.09729, 0.8849, 0.09485, 0.8925, 0.09486, 0.7202, 0.5767, 0.7202, 0.5521, 0.7274, 0.5521, 0.7274, 0.5767, 0.3221, 0.551, 0.3285, 0.5428, 0.3313, 0.5447, 0.3249, 0.5529, 0.4308, 0.5525, 0.4187, 0.5443, 0.4197, 0.5418, 0.4318, 0.55, 0.4198, 0.512, 0.4319, 0.512, 0.4319, 0.5147, 0.4198, 0.5147, 0.4198, 0.5147, 0.4319, 0.5147, 0.4319, 0.5174, 0.4198, 0.5174, 0.4198, 0.5174, 0.4319, 0.5174, 0.4318, 0.5201, 0.4198, 0.5201, 0.8849, 0.0, 0.8841, 0.02594, 0.8769, 0.02596, 0.8777, 1.802e-05, 0.9001, 0.02831, 0.8929, 0.0283, 0.8929, 0.02562, 0.9001, 0.02562, 0.3287, 0.5543, 0.3352, 0.5461, 0.3391, 0.5467, 0.3326, 0.5548, 0.8841, 0.03421, 0.8843, 0.06477, 0.8771, 0.06479, 0.8768, 0.03423, 0.3019, 0.515, 0.2898, 0.5175, 0.2884, 0.5145, 0.3005, 0.5121, 0.3037, 0.5175, 0.2916, 0.52, 0.2898, 0.5175, 0.3019, 0.515, 0.5404, 0.5439, 0.5479, 0.5439, 0.5479, 0.5459, 0.5404, 0.5459, 0.5404, 0.5459, 0.5479, 0.5459, 0.5479, 0.5487, 0.5404, 0.5487, 0.5404, 0.5487, 0.5479, 0.5487, 0.5479, 0.5514, 0.5404, 0.5514, 0.4281, 0.5543, 0.416, 0.5461, 0.4187, 0.5443, 0.4308, 0.5525, 0.7332, 0.04066, 0.7456, 0.04319, 0.7451, 0.04592, 0.7328, 0.04339, 0.7346, 0.03767, 0.7469, 0.0402, 0.7456, 0.04319, 0.7332, 0.04066, 0.7364, 0.03522, 0.7487, 0.03775, 0.7469, 0.0402, 0.7346, 0.03767, 0.6168, 0.4432, 0.6168, 0.4793, 0.5761, 0.4792, 0.5761, 0.4432, 0.8316, 0.4331, 0.8316, 0.4055, 0.8353, 0.4055, 0.8353, 0.4331, 0.8642, 0.03776, 0.8766, 0.03774, 0.8766, 0.04043, 0.8643, 0.04045, 0.8353, 0.4331, 0.8353, 0.4055, 0.8381, 0.4055, 0.8381, 0.4331, 0.5771, 0.0, 0.6174, 0.0, 0.6174, 0.00202, 0.577, 0.00202, 0.8755, 0.002704, 0.8632, 0.0111, 0.8605, 0.009288, 0.8728, 0.0008905, 0.7735, 0.01258, 0.7668, 0.004212, 0.7696, 0.002289, 0.7763, 0.01066, 0.7763, 0.01066, 0.7696, 0.002289, 0.7735, 0.0008792, 0.7801, 0.00925, 0.5762, 0.03979, 0.6166, 0.03979, 0.6166, 0.04253, 0.5762, 0.04253, 0.6168, 0.4819, 0.5761, 0.4819, 0.5761, 0.4792, 0.6168, 0.4793, 0.7801, 0.00925, 0.7735, 0.0008792, 0.7774, 0.0003596, 0.784, 0.00873, 0.6915, 0.03425, 0.7319, 0.03425, 0.7318, 0.03676, 0.6915, 0.03676, 0.6915, 0.03676, 0.7318, 0.03676, 0.7318, 0.03979, 0.6914, 0.03979, 0.6168, 0.4846, 0.5761, 0.4846, 0.5761, 0.4819, 0.6168, 0.4819, 0.7395, 0.4329, 0.783, 0.4329, 0.7827, 0.4331, 0.7396, 0.4332, 0.08201, 0.5419, 0.08205, 0.5393, 0.08991, 0.5393, 0.08988, 0.5419, 0.1731, 0.5406, 0.1731, 0.5387, 0.181, 0.5387, 0.181, 0.5406, 0.6832, 0.5757, 0.6863, 0.5757, 0.6863, 0.581, 0.6832, 0.581, 0.6168, 0.4819, 0.6168, 0.4793, 0.6909, 0.4794, 0.6909, 0.482, 0.6168, 0.4846, 0.6168, 0.4819, 0.6909, 0.482, 0.6909, 0.4847, 0.6168, 0.4873, 0.6168, 0.4846, 0.6909, 0.4847, 0.6909, 0.4874, 0.6168, 0.5198, 0.6168, 0.5174, 0.6909, 0.5175, 0.6909, 0.5199, 0.8353, 0.4331, 0.8381, 0.4331, 0.8381, 0.4835, 0.8353, 0.4834, 0.8316, 0.4331, 0.8353, 0.4331, 0.8353, 0.4834, 0.8316, 0.4834, 0.1732, 0.5759, 0.1731, 0.5422, 0.181, 0.5422, 0.1811, 0.5812, 0.4331, 0.5996, 0.4344, 0.5996, 0.4344, 0.6049, 0.4331, 0.6049, 0.2394, 0.5374, 0.2749, 0.5063, 0.2806, 0.5093, 0.2454, 0.5402, 0.6168, 0.5174, 0.6168, 0.4873, 0.6909, 0.4874, 0.6909, 0.5175, 0.5846, 0.2103, 0.5842, 0.21, 0.5842, 0.1835, 0.687, 0.1822, 0.687, 0.2103, 0.00788, 0.5419, 0.00787, 0.5443, 0.0, 0.5443, 1.011e-05, 0.5419, 0.5627, 0.5917, 0.5627, 0.5452, 0.5658, 0.5452, 0.5658, 0.5917, 0.6168, 0.4432, 0.6168, 0.4053, 0.6909, 0.4054, 0.6909, 0.4433, 0.8912, 0.2159, 0.857, 0.1979, 0.8591, 0.1964, 0.8931, 0.2142, 0.5763, 0.03425, 0.6166, 0.03425, 0.6166, 0.03676, 0.5762, 0.03676, 0.0821, 0.5782, 0.082, 0.5443, 0.08987, 0.5443, 0.08998, 0.5836, 0.6168, 0.4793, 0.6168, 0.4432, 0.6909, 0.4433, 0.6909, 0.4794, 0.5757, 0.516, 0.5757, 0.5436, 0.4321, 0.5436, 0.4321, 0.516, 0.8645, 0.1086, 0.8644, 0.07501, 0.8767, 0.07907, 0.8768, 0.1169, 0.7316, 0.4055, 0.7316, 0.4434, 0.6909, 0.4433, 0.6909, 0.4054, 0.8843, 0.06477, 0.8846, 0.09673, 0.8774, 0.09675, 0.8771, 0.06479, 0.8967, 0.1174, 0.8967, 0.1879, 0.8947, 0.1871, 0.8947, 0.1179, 0.9001, 0.03099, 0.8929, 0.03098, 0.8929, 0.0283, 0.9001, 0.02831, 0.42, 0.4464, 0.3007, 0.4462, 0.2886, 0.438, 0.4321, 0.4382, 0.8849, 0.06534, 0.885, 0.03352, 0.8925, 0.03353, 0.8925, 0.06536, 0.6994, 0.6007, 0.6994, 0.5203, 0.7069, 0.5203, 0.7069, 0.6007, 0.6912, 0.1162, 0.6915, 0.08047, 0.694, 0.07876, 0.7319, 0.07854, 0.7319, 0.1162, 0.5759, 0.2179, 0.5759, 0.2179, 0.5759, 0.2164, 0.5759, 0.2164, 0.8518, 0.1174, 0.8518, 0.1509, 0.7326, 0.1496, 0.7326, 0.1176, 0.733, 0.1174, 0.3005, 0.5121, 0.2884, 0.5145, 0.288, 0.5118, 0.3, 0.5093, 0.09897, 0.5406, 0.09897, 0.5422, 0.09109, 0.5422, 0.0911, 0.5406, 0.7357, 0.4055, 0.7357, 0.4329, 0.7319, 0.433, 0.7319, 0.4056, 0.3249, 0.5529, 0.3313, 0.5447, 0.3352, 0.5461, 0.3287, 0.5543, 0.5479, 0.5514, 0.5479, 0.576, 0.5404, 0.576, 0.5404, 0.5514, 0.3758, 0.5467, 0.4124, 0.5467, 0.4244, 0.555, 0.3785, 0.5549, 0.6923, 6.614e-09, 0.7326, 1.984e-08, 0.7326, 0.00202, 0.6922, 0.00202, 0.1731, 0.5406, 0.1731, 0.5422, 0.09897, 0.5422, 0.09897, 0.5406, 0.1731, 0.5387, 0.1731, 0.5406, 0.09897, 0.5406, 0.09899, 0.5387, 0.1732, 0.5372, 0.1731, 0.5387, 0.09899, 0.5387, 0.09901, 0.5372, 0.1739, 0.5053, 0.1739, 0.5059, 0.09971, 0.5059, 0.09973, 0.5053, 0.4331, 0.5996, 0.4321, 0.5996, 0.4321, 0.5493, 0.4331, 0.5493, 0.4344, 0.5996, 0.4331, 0.5996, 0.4331, 0.5493, 0.4344, 0.5493, 0.7038, 0.1871, 0.7038, 0.2188, 0.6994, 0.2188, 0.6994, 0.1871, 0.1019, 0.5778, 0.1704, 0.5778, 0.1782, 0.5831, 0.09402, 0.5831, 0.4794, 0.5976, 0.4794, 0.5512, 0.4872, 0.5458, 0.4872, 0.603, 0.7711, 0.6096, 0.7404, 0.5826, 0.743, 0.5814, 0.7736, 0.6083, 0.4331, 0.5493, 0.4321, 0.5493, 0.4321, 0.5439, 0.4331, 0.5439, 0.6863, 0.5757, 0.6894, 0.5757, 0.6894, 0.581, 0.6863, 0.581, 0.6894, 0.5757, 0.6918, 0.5757, 0.6918, 0.581, 0.6894, 0.581, 0.4321, 0.5996, 0.4331, 0.5996, 0.4331, 0.6049, 0.4321, 0.6049, 0.007918, 0.5393, 0.00788, 0.5419, 1.011e-05, 0.5419, 4.883e-05, 0.5393, 0.08205, 0.5393, 0.0821, 0.5371, 0.08997, 0.5371, 0.08991, 0.5393, 0.01081, 0.5802, 0.07926, 0.5802, 0.08715, 0.5855, 0.002956, 0.5855, 0.6863, 0.5253, 0.6832, 0.5253, 0.6832, 0.52, 0.6863, 0.52, 0.09973, 0.5053, 0.09971, 0.5059, 0.09184, 0.5059, 0.09186, 0.5053, 0.8603, 0.1455, 0.891, 0.1184, 0.8935, 0.1197, 0.8629, 0.1466, 0.1024, 0.5352, 0.1698, 0.5352, 0.1732, 0.5372, 0.09901, 0.5372, 0.1705, 0.5079, 0.103, 0.5079, 0.09971, 0.5059, 0.1739, 0.5059, 0.1698, 0.5352, 0.1705, 0.5079, 0.1739, 0.5059, 0.1732, 0.5372, 0.103, 0.5079, 0.1024, 0.5352, 0.09901, 0.5372, 0.09971, 0.5059, 0.5275, 0.59, 0.4872, 0.5896, 0.4872, 0.5439, 0.5275, 0.5443, 0.5659, 0.5896, 0.5659, 0.5439, 0.5697, 0.5439, 0.5697, 0.5897, 0.6994, 0.1871, 0.6994, 0.2188, 0.695, 0.2188, 0.695, 0.1871, 0.2913, 0.5552, 0.2913, 0.6009, 0.2878, 0.6009, 0.2878, 0.5552, 0.2949, 0.2071, 0.2949, 0.2143, 0.288, 0.219, 0.288, 0.2071, 0.569, 0.2072, 0.5688, 0.03516, 0.5757, 0.03049, 0.5759, 0.2072, 0.2948, 0.03508, 0.2949, 0.2071, 0.288, 0.2071, 0.2878, 0.0304, 0.569, 0.2144, 0.569, 0.2072, 0.5759, 0.2072, 0.5759, 0.2191, 0.3913, 0.2144, 0.3913, 0.2025, 0.3982, 0.2071, 0.3982, 0.219, 0.4725, 0.2025, 0.4726, 0.2144, 0.4657, 0.219, 0.4656, 0.2072, 0.2949, 0.2143, 0.3913, 0.2144, 0.3982, 0.219, 0.288, 0.219, 0.4726, 0.2144, 0.569, 0.2144, 0.5759, 0.2191, 0.4657, 0.219, 0.3581, 0.0351, 0.2948, 0.03508, 0.2878, 0.0304, 0.3581, 0.03043, 0.5688, 0.03516, 0.5055, 0.03514, 0.5055, 0.03047, 0.5757, 0.03049, 0.4073, 0.2025, 0.4566, 0.2025, 0.4566, 0.2072, 0.4073, 0.2071, 0.4564, 0.03513, 0.4071, 0.03511, 0.4071, 0.03044, 0.4564, 0.03045, 0.4566, 0.2025, 0.4725, 0.2025, 0.4656, 0.2072, 0.4566, 0.2072, 0.3913, 0.2025, 0.4073, 0.2025, 0.4073, 0.2071, 0.3982, 0.2071, 0.5055, 0.03514, 0.4564, 0.03513, 0.4564, 0.03045, 0.5055, 0.03047, 0.4071, 0.03511, 0.3581, 0.0351, 0.3581, 0.03043, 0.4071, 0.03044, 0.5933, 0.2847, 0.5864, 0.2192, 0.8399, 0.2191, 0.8399, 0.2621, 0.5864, 0.4052, 0.5933, 0.3398, 0.8399, 0.3621, 0.8399, 0.4051, 0.5933, 0.2847, 0.8399, 0.2621, 0.8399, 0.2953, 0.5933, 0.2955, 0.5758, 0.4052, 0.5758, 0.3398, 0.5933, 0.3398, 0.5864, 0.4052, 0.5758, 0.2847, 0.5758, 0.2193, 0.5864, 0.2192, 0.5933, 0.2847, 0.5933, 0.329, 0.8399, 0.3288, 0.8399, 0.3621, 0.5933, 0.3398, 0.8399, 0.3288, 0.5933, 0.329, 0.5933, 0.2955, 0.8399, 0.2953, 0.9001, 0.143, 0.9001, 0.1097, 0.9036, 0.1097, 0.9036, 0.143, 0.9001, 0.186, 0.9001, 0.143, 0.9036, 0.143, 0.9036, 0.186, 0.9106, 0.0, 0.9106, 0.1724, 0.9071, 0.1724, 0.9071, 6.614e-09, 0.9001, 0.04298, 0.9001, 3.334e-06, 0.9036, 0.0, 0.9036, 0.04297, 0.9071, 0.00723, 0.9071, 0.1797, 0.9036, 0.1797, 0.9036, 0.00723, 0.7274, 0.5643, 0.7274, 0.5308, 0.7309, 0.5308, 0.7309, 0.5642, 0.9106, 0.1724, 0.9106, 0.1797, 0.9071, 0.1797, 0.9071, 0.1724, 0.9001, 0.1097, 0.9001, 0.07625, 0.9036, 0.07625, 0.9036, 0.1097, 0.7038, 0.2109, 0.7038, 0.199, 0.7073, 0.199, 0.7073, 0.2109, 0.8029, 0.5238, 0.8204, 0.5238, 0.8204, 0.5299, 0.8029, 0.53, 0.8029, 0.5634, 0.8204, 0.5634, 0.8204, 0.5696, 0.8029, 0.5696, 0.8204, 0.5634, 0.8029, 0.5634, 0.8029, 0.53, 0.8204, 0.5299, 0.8029, 0.5634, 0.8029, 0.5696, 0.7748, 0.582, 0.7748, 0.5634, 0.8204, 0.5238, 0.8029, 0.5238, 0.7748, 0.5114, 0.8289, 0.5114, 0.6038, 0.5386, 0.6038, 0.572, 0.5758, 0.572, 0.5758, 0.5386, 0.8204, 0.5299, 0.8204, 0.5238, 0.8289, 0.5114, 0.8289, 0.5299, 0.8029, 0.5696, 0.8204, 0.5696, 0.8289, 0.582, 0.7748, 0.582, 0.7069, 0.5567, 0.7069, 0.52, 0.7198, 0.52, 0.7198, 0.5567, 0.7079, 0.1685, 0.7079, 0.135, 0.7208, 0.135, 0.7208, 0.1685, 0.695, 0.135, 0.695, 0.1165, 0.7079, 0.1165, 0.7079, 0.135, 0.695, 0.1685, 0.695, 0.135, 0.7079, 0.135, 0.7079, 0.1685, 0.7079, 0.187, 0.7079, 0.1685, 0.7208, 0.1685, 0.7208, 0.187, 0.7079, 0.135, 0.7079, 0.1165, 0.7208, 0.1165, 0.7208, 0.135, 0.5275, 0.5806, 0.5275, 0.5439, 0.5404, 0.5439, 0.5404, 0.5806, 0.695, 0.1871, 0.695, 0.1685, 0.7079, 0.1685, 0.7079, 0.1871, 0.6038, 0.5782, 0.6213, 0.5782, 0.6297, 0.5906, 0.5758, 0.5906, 0.6038, 0.572, 0.6038, 0.5782, 0.5758, 0.5906, 0.5758, 0.572, 0.6213, 0.572, 0.6213, 0.5386, 0.6297, 0.5386, 0.6297, 0.572, 0.6213, 0.5782, 0.6213, 0.572, 0.6297, 0.572, 0.6297, 0.5906, 0.8204, 0.5696, 0.8204, 0.5634, 0.8289, 0.5634, 0.8289, 0.582, 0.6038, 0.5324, 0.6038, 0.5386, 0.5758, 0.5386, 0.5758, 0.52, 0.8029, 0.5238, 0.8029, 0.53, 0.7748, 0.53, 0.7748, 0.5114, 0.6213, 0.5324, 0.6038, 0.5324, 0.5758, 0.52, 0.6297, 0.52, 0.8368, 0.6012, 0.8365, 0.5742, 0.8386, 0.5734, 0.8388, 0.5999, 0.6868, 0.1213, 0.6513, 0.1213, 0.6513, 0.1165, 0.6877, 0.1165, 0.6878, 0.2115, 0.6878, 0.1828, 0.695, 0.1828, 0.695, 0.2164, 0.5831, 0.1539, 0.5831, 0.1842, 0.5759, 0.1842, 0.5759, 0.1536, 0.5858, 0.1479, 0.5844, 0.1497, 0.5777, 0.1479, 0.5795, 0.1454, 0.5844, 0.1497, 0.5834, 0.1519, 0.5764, 0.1509, 0.5777, 0.1479, 0.5834, 0.1519, 0.5831, 0.1539, 0.5759, 0.1536, 0.5764, 0.1509, 0.6878, 0.1456, 0.6878, 0.1429, 0.695, 0.1429, 0.695, 0.1456, 0.6878, 0.1483, 0.6878, 0.1456, 0.695, 0.1456, 0.695, 0.1483, 0.6878, 0.151, 0.6878, 0.1483, 0.695, 0.1483, 0.695, 0.151, 0.6877, 0.1215, 0.6868, 0.1213, 0.6877, 0.1165, 0.6914, 0.1171, 0.6876, 0.1215, 0.6877, 0.1215, 0.6914, 0.1171, 0.6941, 0.1189, 0.6878, 0.1221, 0.6876, 0.1215, 0.6941, 0.1189, 0.695, 0.1214, 0.6115, 0.1223, 0.6099, 0.1234, 0.6043, 0.1203, 0.6071, 0.1184, 0.6134, 0.1216, 0.6115, 0.1223, 0.6071, 0.1184, 0.611, 0.117, 0.6156, 0.1213, 0.6134, 0.1216, 0.611, 0.117, 0.6149, 0.1165, 0.6513, 0.1213, 0.6156, 0.1213, 0.6149, 0.1165, 0.6513, 0.1165, 0.6878, 0.1429, 0.6878, 0.1221, 0.695, 0.1214, 0.695, 0.1429, 0.6099, 0.1234, 0.5858, 0.1479, 0.5795, 0.1454, 0.6043, 0.1203, 0.4244, 0.555, 0.4124, 0.5467, 0.416, 0.5461, 0.4281, 0.5543, 0.6878, 0.1828, 0.6878, 0.151, 0.695, 0.151, 0.695, 0.1828, 0.5842, 0.1835, 0.5842, 0.1538, 0.687, 0.1509, 0.687, 0.1822, 0.5868, 0.1479, 0.6106, 0.1239, 0.6121, 0.1228, 0.614, 0.1221, 0.6161, 0.1218, 0.6512, 0.1218, 0.6859, 0.1218, 0.6868, 0.122, 0.6867, 0.122, 0.687, 0.1225, 0.687, 0.143, 0.5868, 0.1479, 0.687, 0.143, 0.687, 0.1456, 0.5855, 0.1497, 0.5855, 0.1497, 0.687, 0.1456, 0.687, 0.1483, 0.5846, 0.1518, 0.5846, 0.1518, 0.687, 0.1483, 0.687, 0.1509, 0.5842, 0.1538, 0.8367, 0.5125, 0.8368, 0.5114, 0.8388, 0.5118, 0.8387, 0.5129, 0.8363, 0.5439, 0.8363, 0.5419, 0.8383, 0.5418, 0.8383, 0.5437, 0.5729, 0.5954, 0.5729, 0.5941, 0.5749, 0.5937, 0.5749, 0.595, 0.2858, 0.5738, 0.2858, 0.5711, 0.2878, 0.5711, 0.2878, 0.5737, 0.5835, 0.2115, 0.6878, 0.2115, 0.695, 0.2164, 0.5763, 0.2164, 0.5729, 0.5941, 0.5729, 0.5927, 0.5749, 0.5923, 0.5749, 0.5937, 0.2858, 0.5711, 0.2858, 0.5684, 0.2878, 0.5684, 0.2878, 0.5711, 0.5729, 0.5685, 0.5729, 0.5445, 0.5749, 0.545, 0.5749, 0.5686, 0.5729, 0.5927, 0.5729, 0.5685, 0.5749, 0.5686, 0.5749, 0.5923, 0.2858, 0.5684, 0.2858, 0.5657, 0.2878, 0.5658, 0.2878, 0.5684, 0.2858, 0.5339, 0.2858, 0.5053, 0.2878, 0.5065, 0.2878, 0.5346, 0.2858, 0.5946, 0.2858, 0.5738, 0.2878, 0.5737, 0.2878, 0.5941, 0.5729, 0.5445, 0.5729, 0.5439, 0.5749, 0.5444, 0.5749, 0.545, 0.8365, 0.5742, 0.8363, 0.5439, 0.8383, 0.5437, 0.8386, 0.5734, 0.8363, 0.5378, 0.8367, 0.5125, 0.8387, 0.5129, 0.8383, 0.5378, 0.857, 0.1979, 0.8544, 0.1959, 0.857, 0.1948, 0.8591, 0.1964, 0.8559, 0.1533, 0.8566, 0.1507, 0.8596, 0.1512, 0.859, 0.1536, 0.8521, 0.1907, 0.8559, 0.1533, 0.859, 0.1536, 0.8553, 0.1906, 0.00787, 0.5443, 0.007968, 0.5782, 0.0001142, 0.5836, 0.0, 0.5443, 0.6832, 0.5253, 0.6404, 0.5253, 0.6326, 0.52, 0.6832, 0.52, 0.6404, 0.5757, 0.6832, 0.5757, 0.6832, 0.581, 0.6326, 0.581, 0.7384, 0.5803, 0.7368, 0.5774, 0.7398, 0.5768, 0.7412, 0.5794, 0.7368, 0.5774, 0.736, 0.5747, 0.7391, 0.5745, 0.7398, 0.5768, 0.736, 0.5747, 0.7323, 0.5374, 0.7354, 0.5375, 0.7391, 0.5745, 0.7884, 0.4329, 0.7859, 0.4312, 0.7855, 0.4055, 0.8316, 0.4055, 0.8316, 0.4331, 0.8544, 0.1959, 0.8526, 0.1933, 0.8557, 0.1927, 0.857, 0.1948, 0.8582, 0.1478, 0.8603, 0.1455, 0.8629, 0.1466, 0.861, 0.1487, 0.8526, 0.1933, 0.8521, 0.1907, 0.8553, 0.1906, 0.8557, 0.1927, 0.5728, 0.5452, 0.5728, 0.5917, 0.5697, 0.5917, 0.5697, 0.5452, 0.7345, 0.5321, 0.7371, 0.5301, 0.7392, 0.5317, 0.7372, 0.5333, 0.7404, 0.5826, 0.7384, 0.5803, 0.7412, 0.5794, 0.743, 0.5814, 0.7323, 0.5374, 0.7328, 0.5348, 0.7358, 0.5354, 0.7354, 0.5375, 0.5757, 0.516, 0.4321, 0.516, 0.4321, 0.4657, 0.5757, 0.4657, 0.7328, 0.5348, 0.7345, 0.5321, 0.7372, 0.5333, 0.7358, 0.5354, 0.8566, 0.1507, 0.8582, 0.1478, 0.861, 0.1487, 0.8596, 0.1512, 0.1876, 0.5749, 0.1862, 0.5723, 0.1931, 0.571, 0.1941, 0.5727, 0.6887, 0.07878, 0.6195, 0.07878, 0.6198, 0.07853, 0.6883, 0.07853, 0.5551, 0.5452, 0.5551, 0.6024, 0.5479, 0.6024, 0.5479, 0.5452, 0.2335, 0.5856, 0.2322, 0.5835, 0.2391, 0.5822, 0.2396, 0.5829, 0.2362, 0.542, 0.2376, 0.5395, 0.2441, 0.5416, 0.2431, 0.5434, 0.5624, 0.5453, 0.5624, 0.6024, 0.5552, 0.6024, 0.5552, 0.5453, 0.2249, 0.608, 0.1894, 0.5769, 0.1953, 0.5742, 0.2305, 0.6051, 0.1818, 0.533, 0.1822, 0.5309, 0.1891, 0.5322, 0.189, 0.5331, 0.1894, 0.5769, 0.1876, 0.5749, 0.1941, 0.5727, 0.1953, 0.5742, 0.1822, 0.5309, 0.1835, 0.5288, 0.1896, 0.5315, 0.1891, 0.5322, 0.2758, 0.6083, 0.2356, 0.5872, 0.2405, 0.5836, 0.2802, 0.6044, 0.2318, 0.5814, 0.2355, 0.5444, 0.2426, 0.545, 0.239, 0.5813, 0.1855, 0.57, 0.1818, 0.533, 0.189, 0.5331, 0.1926, 0.5694, 0.2355, 0.5444, 0.2362, 0.542, 0.2431, 0.5434, 0.2426, 0.545, 0.2356, 0.5872, 0.2335, 0.5856, 0.2396, 0.5829, 0.2405, 0.5836, 0.2376, 0.5395, 0.2394, 0.5374, 0.2454, 0.5402, 0.2441, 0.5416, 0.1856, 0.5272, 0.2258, 0.5061, 0.2302, 0.5099, 0.1905, 0.5308, 0.2322, 0.5835, 0.2318, 0.5814, 0.239, 0.5813, 0.2391, 0.5822, 0.1862, 0.5723, 0.1855, 0.57, 0.1926, 0.5694, 0.1931, 0.571, 0.1835, 0.5288, 0.1856, 0.5272, 0.1905, 0.5308, 0.1896, 0.5315, 0.4344, 0.5493, 0.4331, 0.5493, 0.4331, 0.5439, 0.4344, 0.5439, 0.4766, 0.5492, 0.4344, 0.5493, 0.4344, 0.5439, 0.4844, 0.5439, 0.007976, 0.5371, 0.007918, 0.5393, 4.883e-05, 0.5393, 0.0001061, 0.5371, 0.09899, 0.5387, 0.09897, 0.5406, 0.0911, 0.5406, 0.09111, 0.5387, 0.6376, 0.5272, 0.6376, 0.5737, 0.6297, 0.5791, 0.6297, 0.5219, 0.0821, 0.5371, 0.08322, 0.5053, 0.09109, 0.5053, 0.08997, 0.5371, 0.1732, 0.5372, 0.1739, 0.5059, 0.1817, 0.5059, 0.181, 0.5372, 0.009097, 0.5053, 0.007976, 0.5371, 0.0001061, 0.5371, 0.001227, 0.5053, 0.1731, 0.5387, 0.1732, 0.5372, 0.181, 0.5372, 0.181, 0.5387, 0.09971, 0.5059, 0.09901, 0.5372, 0.09114, 0.5372, 0.09184, 0.5059, 0.7371, 0.5301, 0.7713, 0.5122, 0.7733, 0.5139, 0.7392, 0.5317, 0.09901, 0.5372, 0.09899, 0.5387, 0.09111, 0.5387, 0.09114, 0.5372, 0.1731, 0.5422, 0.1732, 0.5759, 0.173, 0.5766, 0.1724, 0.5772, 0.1715, 0.5777, 0.1704, 0.5778, 0.1019, 0.5778, 0.1008, 0.5777, 0.09987, 0.5772, 0.09925, 0.5766, 0.09904, 0.5759, 0.09897, 0.5422, 0.4344, 0.5996, 0.4766, 0.5996, 0.4844, 0.6049, 0.4344, 0.6049, 0.6894, 0.5253, 0.6863, 0.5253, 0.6863, 0.52, 0.6894, 0.52, 0.082, 0.5443, 0.08201, 0.5419, 0.08988, 0.5419, 0.08987, 0.5443, 0.1739, 0.5059, 0.1739, 0.5053, 0.1818, 0.5053, 0.1817, 0.5059, 0.1731, 0.5422, 0.1731, 0.5406, 0.181, 0.5406, 0.181, 0.5422, 0.6918, 0.5253, 0.6894, 0.5253, 0.6894, 0.52, 0.6918, 0.52, 0.09897, 0.5422, 0.09904, 0.5759, 0.09117, 0.5812, 0.09109, 0.5422, 0.3009, 0.4464, 0.3005, 0.4467, 0.3002, 0.4465, 0.3007, 0.4462, 0.2882, 0.4378, 0.2886, 0.438, 0.2882, 0.4383, 0.2878, 0.438, 0.733, 0.1174, 0.7326, 0.1171, 0.733, 0.1169, 0.7334, 0.1171, 0.5757, 0.438, 0.4321, 0.438, 0.4323, 0.4378, 0.5752, 0.4378, 0.4321, 0.5436, 0.5757, 0.5436, 0.5753, 0.5439, 0.4324, 0.5439, 0.7069, 0.5203, 0.6994, 0.5203, 0.6994, 0.52, 0.7069, 0.52, 0.6918, 0.6007, 0.6918, 0.52, 0.6921, 0.5202, 0.6921, 0.6006, 0.3002, 0.4465, 0.2882, 0.4383, 0.2886, 0.438, 0.3007, 0.4462, 0.7457, 0.1087, 0.7334, 0.1171, 0.733, 0.1169, 0.7453, 0.1085, 0.6921, 0.6006, 0.6994, 0.6006, 0.6993, 0.6009, 0.6921, 0.6009, 0.3287, 0.5543, 0.3326, 0.5548, 0.3325, 0.555, 0.3286, 0.5545, 0.7774, 0.0003596, 0.7735, 0.0008792, 0.7733, 0.0006493, 0.7772, 0.0001298, 0.3249, 0.5529, 0.3287, 0.5543, 0.3286, 0.5545, 0.3247, 0.5531, 0.7735, 0.0008792, 0.7696, 0.002289, 0.7695, 0.002059, 0.7733, 0.0006493, 0.3221, 0.551, 0.3249, 0.5529, 0.3247, 0.5531, 0.3219, 0.5512, 0.7696, 0.002289, 0.7668, 0.004212, 0.7667, 0.003982, 0.7695, 0.002059, 0.8728, 0.0008905, 0.8692, 0.0002305, 0.8695, 0.0, 0.8732, 0.00066, 0.4244, 0.555, 0.4281, 0.5543, 0.4284, 0.5545, 0.4247, 0.5552, 0.8755, 0.002704, 0.8728, 0.0008905, 0.8732, 0.00066, 0.8758, 0.002474, 0.4281, 0.5543, 0.4308, 0.5525, 0.4311, 0.5527, 0.4284, 0.5545, 0.8765, 0.005185, 0.8755, 0.002704, 0.8758, 0.002474, 0.8768, 0.004955, 0.4308, 0.5525, 0.4318, 0.55, 0.4321, 0.5502, 0.4311, 0.5527, 0.7319, 0.4848, 0.7319, 0.4875, 0.7316, 0.4875, 0.7316, 0.4848, 0.5758, 0.4872, 0.5758, 0.4846, 0.5761, 0.4846, 0.5761, 0.4873, 0.7319, 0.4821, 0.7319, 0.4848, 0.7316, 0.4848, 0.7316, 0.4821, 0.5758, 0.4846, 0.5758, 0.4819, 0.5761, 0.4819, 0.5761, 0.4846, 0.7319, 0.4794, 0.7319, 0.4821, 0.7316, 0.4821, 0.7316, 0.4794, 0.5758, 0.4819, 0.5758, 0.4792, 0.5761, 0.4792, 0.5761, 0.4819, 0.2898, 0.5175, 0.2916, 0.52, 0.2913, 0.52, 0.2895, 0.5176, 0.7364, 0.03522, 0.7346, 0.03767, 0.7342, 0.0376, 0.736, 0.03515, 0.5759, 0.03985, 0.5759, 0.03681, 0.5762, 0.03676, 0.5762, 0.03979, 0.7346, 0.03767, 0.7332, 0.04066, 0.7329, 0.04059, 0.7342, 0.0376, 0.5759, 0.04258, 0.5759, 0.03985, 0.5762, 0.03979, 0.5762, 0.04253, 0.7321, 0.03985, 0.7321, 0.04259, 0.7318, 0.04253, 0.7318, 0.03979, 0.5761, 0.4052, 0.5761, 0.4432, 0.5758, 0.4433, 0.5758, 0.4054, 0.4121, 0.5465, 0.4157, 0.5459, 0.416, 0.5461, 0.4124, 0.5467, 0.4157, 0.5459, 0.4184, 0.5441, 0.4187, 0.5443, 0.416, 0.5461, 0.4184, 0.5441, 0.4194, 0.5416, 0.4197, 0.5418, 0.4187, 0.5443, 0.8929, 0.03098, 0.8929, 0.03366, 0.8926, 0.03365, 0.8926, 0.03097, 0.8929, 0.0283, 0.8929, 0.03098, 0.8926, 0.03097, 0.8926, 0.02829, 0.8929, 0.02562, 0.8929, 0.0283, 0.8926, 0.02829, 0.8926, 0.02561, 0.3287, 0.5426, 0.3315, 0.5445, 0.3313, 0.5447, 0.3285, 0.5428, 0.3315, 0.5445, 0.3354, 0.5459, 0.3352, 0.5461, 0.3313, 0.5447, 0.7202, 0.5248, 0.7202, 0.5275, 0.7198, 0.5274, 0.7198, 0.5247, 0.3022, 0.515, 0.304, 0.5174, 0.3037, 0.5175, 0.3019, 0.515, 0.8841, 0.03147, 0.8841, 0.02845, 0.8844, 0.02839, 0.8844, 0.03142, 0.8841, 0.03421, 0.8841, 0.03147, 0.8844, 0.03142, 0.8844, 0.03416, 0.8929, 0.004157, 0.8929, 0.02562, 0.8926, 0.02561, 0.8926, 0.003939, 0.5761, 0.4873, 0.5761, 0.5173, 0.5758, 0.5171, 0.5758, 0.4872, 0.7198, 0.5521, 0.7198, 0.5274, 0.7202, 0.5275, 0.7202, 0.5521, 0.7855, 0.4055, 0.7395, 0.4055, 0.7397, 0.4053, 0.7855, 0.4053, 0.3285, 0.5428, 0.3037, 0.5175, 0.304, 0.5174, 0.3287, 0.5426, 0.3219, 0.5512, 0.2913, 0.52, 0.2916, 0.52, 0.3221, 0.551, 0.7855, 0.5111, 0.8316, 0.5111, 0.8312, 0.5113, 0.7855, 0.5113, 0.7316, 0.5175, 0.7316, 0.4875, 0.7319, 0.4875, 0.7319, 0.5173, 0.736, 0.03515, 0.7667, 0.003982, 0.7668, 0.004212, 0.7364, 0.03522, 0.8929, 0.06549, 0.8929, 0.09901, 0.8926, 0.0992, 0.8926, 0.06558, 0.5761, 0.4432, 0.5761, 0.4792, 0.5758, 0.4792, 0.5758, 0.4433, 0.8846, 0.06485, 0.8849, 0.09688, 0.8846, 0.09673, 0.8843, 0.06477, 0.5763, 0.07854, 0.5764, 0.1162, 0.576, 0.1159, 0.576, 0.07846, 0.7319, 0.07854, 0.7318, 0.04253, 0.7321, 0.04259, 0.7322, 0.07845, 0.7316, 0.4434, 0.7316, 0.4055, 0.7319, 0.4057, 0.7319, 0.4435, 0.5624, 0.5919, 0.5624, 0.545, 0.5627, 0.5452, 0.5627, 0.5917, 0.7198, 0.5769, 0.7198, 0.5521, 0.7202, 0.5521, 0.7202, 0.5767, 0.6166, 0.07685, 0.6166, 0.04253, 0.6169, 0.04253, 0.617, 0.07661, 0.694, 0.07876, 0.6915, 0.07685, 0.6914, 0.04253, 0.7318, 0.04253, 0.7319, 0.07854, 0.7316, 0.4794, 0.7316, 0.4434, 0.7319, 0.4435, 0.7319, 0.4794, 0.8844, 0.03416, 0.8846, 0.06485, 0.8843, 0.06477, 0.8841, 0.03421, 0.8929, 0.03366, 0.8929, 0.06549, 0.8926, 0.06558, 0.8926, 0.03365, 0.5762, 0.04253, 0.5763, 0.07854, 0.576, 0.07846, 0.5759, 0.04258, 0.7319, 0.1162, 0.7319, 0.07854, 0.7322, 0.07845, 0.7323, 0.116, 0.7395, 0.5111, 0.7855, 0.5111, 0.7855, 0.5113, 0.7397, 0.5114, 0.7859, 0.4348, 0.7884, 0.4329, 0.8316, 0.4331, 0.8316, 0.4834, 0.7884, 0.4837, 0.7859, 0.4818, 0.8316, 0.4055, 0.7855, 0.4055, 0.7855, 0.4053, 0.8313, 0.4052, 0.8579, 0.1477, 0.86, 0.1453, 0.8603, 0.1455, 0.8582, 0.1478, 0.6166, 0.04253, 0.6166, 0.03979, 0.6169, 0.03983, 0.6169, 0.04253, 0.8563, 0.1506, 0.8579, 0.1477, 0.8582, 0.1478, 0.8566, 0.1507, 0.7381, 0.5804, 0.7364, 0.5775, 0.7368, 0.5774, 0.7384, 0.5803, 0.8555, 0.1533, 0.8563, 0.1506, 0.8566, 0.1507, 0.8559, 0.1533, 0.7364, 0.5775, 0.7357, 0.5748, 0.736, 0.5747, 0.7368, 0.5774, 0.8523, 0.1934, 0.8518, 0.1907, 0.8521, 0.1907, 0.8526, 0.1933, 0.7319, 0.5374, 0.7324, 0.5347, 0.7328, 0.5348, 0.7323, 0.5374, 0.8541, 0.1961, 0.8523, 0.1934, 0.8526, 0.1933, 0.8544, 0.1959, 0.7324, 0.5347, 0.7342, 0.532, 0.7345, 0.5321, 0.7328, 0.5348, 0.8567, 0.1981, 0.8541, 0.1961, 0.8544, 0.1959, 0.857, 0.1979, 0.7342, 0.532, 0.7369, 0.53, 0.7371, 0.5301, 0.7345, 0.5321, 0.7395, 0.5111, 0.7395, 0.4837, 0.783, 0.4837, 0.7859, 0.4854, 0.7855, 0.5111, 0.8518, 0.1907, 0.8555, 0.1533, 0.8559, 0.1533, 0.8521, 0.1907, 0.7357, 0.5748, 0.7319, 0.5374, 0.7323, 0.5374, 0.736, 0.5747, 0.6171, 0.1162, 0.6912, 0.1162, 0.6912, 0.1165, 0.6171, 0.1165, 0.5763, 0.07854, 0.5762, 0.04253, 0.6166, 0.04253, 0.6166, 0.07685, 0.6142, 0.07876, 0.6171, 0.1165, 0.5764, 0.1165, 0.5764, 0.1162, 0.6171, 0.1162, 0.6912, 0.1162, 0.7319, 0.1162, 0.7319, 0.1165, 0.6912, 0.1165, 0.5759, 0.2162, 0.5831, 0.2113, 0.5835, 0.2115, 0.5763, 0.2164, 0.5846, 0.2103, 0.5835, 0.2115, 0.5831, 0.2113, 0.5842, 0.21, 0.6921, 0.6006, 0.6921, 0.5202, 0.6994, 0.5202, 0.6994, 0.6006, 0.6166, 0.07685, 0.6169, 0.07759, 0.6175, 0.07821, 0.6184, 0.07863, 0.6195, 0.07878, 0.6167, 0.08047, 0.6142, 0.07876, 0.6887, 0.07878, 0.6897, 0.07863, 0.6907, 0.07821, 0.6913, 0.07759, 0.6915, 0.07685, 0.694, 0.07876, 0.6915, 0.08047, 0.7859, 0.4348, 0.7857, 0.4341, 0.785, 0.4335, 0.7841, 0.433, 0.783, 0.4329, 0.7859, 0.4312, 0.7884, 0.4329, 0.783, 0.4837, 0.7841, 0.4836, 0.785, 0.4831, 0.7857, 0.4825, 0.7859, 0.4818, 0.7884, 0.4837, 0.7859, 0.4854, 0.6376, 0.5272, 0.6297, 0.5219, 0.63, 0.5212, 0.6378, 0.5265, 0.6378, 0.5265, 0.63, 0.5212, 0.6306, 0.5205, 0.6384, 0.5259, 0.6384, 0.5259, 0.6306, 0.5205, 0.6315, 0.5201, 0.6393, 0.5255, 0.6393, 0.5255, 0.6315, 0.5201, 0.6326, 0.52, 0.6404, 0.5253, 0.0001142, 0.5836, 0.007968, 0.5782, 0.008186, 0.579, 0.0003322, 0.5843, 0.0003322, 0.5843, 0.008186, 0.579, 0.008803, 0.5796, 0.0009488, 0.5849, 0.0009488, 0.5849, 0.008803, 0.5796, 0.009724, 0.58, 0.00187, 0.5853, 0.00187, 0.5853, 0.009724, 0.58, 0.01081, 0.5802, 0.002956, 0.5855, 0.0821, 0.5782, 0.08998, 0.5836, 0.08977, 0.5843, 0.08188, 0.579, 0.08188, 0.579, 0.08977, 0.5843, 0.08915, 0.5849, 0.08127, 0.5796, 0.08127, 0.5796, 0.08915, 0.5849, 0.08823, 0.5853, 0.08035, 0.58, 0.08035, 0.58, 0.08823, 0.5853, 0.08715, 0.5855, 0.07926, 0.5802, 0.5624, 0.5453, 0.5552, 0.5453, 0.5552, 0.5445, 0.5624, 0.5445, 0.5624, 0.5445, 0.5552, 0.5445, 0.5552, 0.5439, 0.5623, 0.5439, 0.2274, 0.5053, 0.2318, 0.5091, 0.231, 0.5095, 0.2267, 0.5056, 0.2267, 0.5056, 0.231, 0.5095, 0.2302, 0.5099, 0.2258, 0.5061, 0.2249, 0.608, 0.2305, 0.6051, 0.2312, 0.6056, 0.2255, 0.6086, 0.2255, 0.6086, 0.2312, 0.6056, 0.2318, 0.6061, 0.2261, 0.6091, 0.5552, 0.6038, 0.548, 0.6038, 0.548, 0.6032, 0.5551, 0.6031, 0.5551, 0.6031, 0.548, 0.6032, 0.5479, 0.6024, 0.5551, 0.6024, 0.2806, 0.5093, 0.2749, 0.5063, 0.2755, 0.5057, 0.2812, 0.5087, 0.2812, 0.5087, 0.2755, 0.5057, 0.2761, 0.5053, 0.2818, 0.5082, 0.548, 0.5439, 0.5552, 0.5439, 0.5551, 0.5445, 0.548, 0.5445, 0.548, 0.5445, 0.5551, 0.5445, 0.5551, 0.5452, 0.5479, 0.5452, 0.5552, 0.6024, 0.5624, 0.6024, 0.5624, 0.6032, 0.5552, 0.6032, 0.5552, 0.6032, 0.5624, 0.6032, 0.5623, 0.6038, 0.5552, 0.6038, 0.2818, 0.6053, 0.2774, 0.6091, 0.2767, 0.6087, 0.2811, 0.6049, 0.2811, 0.6049, 0.2767, 0.6087, 0.2758, 0.6083, 0.2802, 0.6044, 0.6297, 0.5791, 0.6376, 0.5737, 0.6378, 0.5745, 0.63, 0.5798, 0.63, 0.5798, 0.6378, 0.5745, 0.6384, 0.5751, 0.6306, 0.5804, 0.6306, 0.5804, 0.6384, 0.5751, 0.6393, 0.5755, 0.6315, 0.5809, 0.6315, 0.5809, 0.6393, 0.5755, 0.6404, 0.5757, 0.6326, 0.581, 0.4872, 0.5458, 0.4794, 0.5512, 0.4792, 0.5504, 0.487, 0.5451, 0.487, 0.5451, 0.4792, 0.5504, 0.4786, 0.5498, 0.4864, 0.5444, 0.4864, 0.5444, 0.4786, 0.5498, 0.4776, 0.5494, 0.4855, 0.544, 0.4855, 0.544, 0.4776, 0.5494, 0.4766, 0.5492, 0.4844, 0.5439, 0.4844, 0.6049, 0.4766, 0.5996, 0.4776, 0.5994, 0.4855, 0.6048, 0.4855, 0.6048, 0.4776, 0.5994, 0.4786, 0.599, 0.4864, 0.6043, 0.4864, 0.6043, 0.4786, 0.599, 0.4792, 0.5984, 0.487, 0.6037, 0.487, 0.6037, 0.4792, 0.5984, 0.4794, 0.5976, 0.4872, 0.603, 0.1782, 0.5831, 0.1704, 0.5778, 0.1715, 0.5777, 0.1793, 0.583, 0.1793, 0.583, 0.1715, 0.5777, 0.1724, 0.5772, 0.1803, 0.5826, 0.1803, 0.5826, 0.1724, 0.5772, 0.173, 0.5766, 0.1809, 0.5819, 0.1809, 0.5819, 0.173, 0.5766, 0.1732, 0.5759, 0.1811, 0.5812, 0.1019, 0.5778, 0.09402, 0.5831, 0.09293, 0.583, 0.1008, 0.5777, 0.1008, 0.5777, 0.09293, 0.583, 0.09201, 0.5826, 0.09987, 0.5772, 0.09987, 0.5772, 0.09201, 0.5826, 0.09139, 0.5819, 0.09925, 0.5766, 0.09925, 0.5766, 0.09139, 0.5819, 0.09117, 0.5812, 0.09904, 0.5759, 0.7859, 0.4348, 0.7856, 0.4351, 0.7853, 0.4343, 0.7857, 0.4341, 0.7857, 0.4341, 0.7853, 0.4343, 0.7847, 0.4337, 0.785, 0.4335, 0.785, 0.4335, 0.7847, 0.4337, 0.7838, 0.4333, 0.7841, 0.433, 0.7841, 0.433, 0.7838, 0.4333, 0.7827, 0.4331, 0.783, 0.4329, 0.6912, 0.07661, 0.6915, 0.07685, 0.6913, 0.07759, 0.6909, 0.07734, 0.6909, 0.07734, 0.6913, 0.07759, 0.6907, 0.07821, 0.6903, 0.07797, 0.6903, 0.07797, 0.6907, 0.07821, 0.6897, 0.07863, 0.6894, 0.07838, 0.6894, 0.07838, 0.6897, 0.07863, 0.6887, 0.07878, 0.6883, 0.07853, 0.6166, 0.07685, 0.617, 0.07661, 0.6172, 0.07734, 0.6169, 0.07759, 0.6169, 0.07759, 0.6172, 0.07734, 0.6178, 0.07797, 0.6175, 0.07821, 0.6175, 0.07821, 0.6178, 0.07797, 0.6187, 0.07838, 0.6184, 0.07863, 0.6184, 0.07863, 0.6187, 0.07838, 0.6198, 0.07853, 0.6195, 0.07878, 0.783, 0.4837, 0.7827, 0.4835, 0.7838, 0.4833, 0.7841, 0.4836, 0.7841, 0.4836, 0.7838, 0.4833, 0.7847, 0.4829, 0.785, 0.4831, 0.785, 0.4831, 0.7847, 0.4829, 0.7853, 0.4823, 0.7857, 0.4825, 0.7857, 0.4825, 0.7853, 0.4823, 0.7856, 0.4815, 0.7859, 0.4818, 0.5697, 0.5917, 0.5728, 0.5917, 0.5728, 0.5925, 0.5697, 0.5925, 0.5697, 0.5925, 0.5728, 0.5925, 0.5729, 0.5931, 0.5697, 0.5931, 0.7748, 0.6094, 0.7724, 0.6107, 0.7718, 0.6102, 0.7743, 0.6089, 0.7743, 0.6089, 0.7718, 0.6102, 0.7711, 0.6096, 0.7736, 0.6083, 0.8935, 0.1197, 0.891, 0.1184, 0.8917, 0.1179, 0.8941, 0.1192, 0.8941, 0.1192, 0.8917, 0.1179, 0.8922, 0.1174, 0.8947, 0.1187, 0.5697, 0.5439, 0.5729, 0.5439, 0.5728, 0.5445, 0.5697, 0.5445, 0.5697, 0.5445, 0.5728, 0.5445, 0.5728, 0.5452, 0.5697, 0.5452, 0.5627, 0.5917, 0.5658, 0.5917, 0.5659, 0.5924, 0.5627, 0.5924, 0.5627, 0.5924, 0.5659, 0.5924, 0.5659, 0.5931, 0.5628, 0.5931, 0.7729, 0.5114, 0.7748, 0.513, 0.7741, 0.5134, 0.7722, 0.5117, 0.7722, 0.5117, 0.7741, 0.5134, 0.7733, 0.5139, 0.7713, 0.5122, 0.5658, 0.5452, 0.5627, 0.5452, 0.5627, 0.5445, 0.5659, 0.5445, 0.5659, 0.5445, 0.5627, 0.5445, 0.5628, 0.5439, 0.5659, 0.5439, 0.8947, 0.215, 0.8928, 0.2167, 0.8921, 0.2163, 0.894, 0.2146, 0.894, 0.2146, 0.8921, 0.2163, 0.8912, 0.2159, 0.8931, 0.2142, 0.4344, 0.5493, 0.4766, 0.5492, 0.4776, 0.5494, 0.4786, 0.5498, 0.4792, 0.5504, 0.4794, 0.5512, 0.4794, 0.5976, 0.4792, 0.5984, 0.4786, 0.599, 0.4776, 0.5994, 0.4766, 0.5996, 0.4344, 0.5996])
me_cube.materials.append(mat_material)
me_cube.materials.append(mat_material_001)
me_cube.use_remesh_preserve_volume = False
me_cube.use_remesh_preserve_attributes = False
me_cube.use_mirror_vertex_groups = False
me_cube.update()
me_cube_002 = bpy.data.meshes.new('Cube.002')
me_cube_002.from_pydata([(-1.0, -5.148, -1.0), (1.0, -5.148, -1.0), (-3.889, 0.997, -1.0), (-3.889, -5.148, -1.0), (-3.746, 0.997, -0.6386), (3.746, 0.997, -0.6386), (3.889, 0.997, -1.0), (3.889, -5.148, -1.0), (-1.143, 1.188, -0.6386), (-1.0, 1.331, -1.0), (1.143, 1.188, -0.6386), (1.0, 1.331, -1.0), (-1.0, -4.636, -0.6386), (-1.0, -5.148, -0.9215), (1.0, -5.148, -0.9215), (1.0, -4.636, -0.6386), (-3.889, -5.148, -0.9215), (-3.746, -4.636, -0.6386), (3.746, -4.636, -0.6386), (3.889, -5.148, -0.9215), (1.0, 1.331, -0.6386), (-1.0, 1.331, -0.6386), (-3.889, 0.997, -0.6386), (3.889, 0.997, -0.6386), (1.0, -4.779, -0.6386), (-1.0, -4.779, -0.6386), (3.889, -4.779, -0.6386), (-3.889, -4.779, -0.6386), (1.0, 1.331, 0.5563), (-1.0, 1.331, 0.5563), (-3.889, 0.997, 0.5563), (3.889, 0.997, 0.5563), (-3.889, -4.779, 0.5563), (3.889, -4.779, 0.5563), (1.143, 1.188, 0.5563), (-1.143, 1.188, 0.5563), (-3.746, 0.997, 0.5563), (3.746, 0.997, 0.5563), (-3.746, -4.636, 0.5563), (3.746, -4.636, 0.5563), (-1.0, 1.154, -1.0), (-0.8464, 1.0, -1.0), (-1.0, 0.865, -1.0), (-1.135, 0.9999, -1.0), (-0.9883, 1.095, -1.0), (-0.955, 1.045, -1.0), (-0.9052, 1.012, -1.0), (-0.9893, 0.8571, -0.6386), (-1.143, 1.011, -0.6386), (-1.278, 0.8643, -0.6386), (-1.139, 0.7221, -0.6386), (-1.048, 0.8688, -0.6386), (-1.098, 0.9021, -0.6386), (-1.131, 0.9519, -0.6386), (0.8464, 1.0, -1.0), (1.0, 1.154, -1.0), (1.135, 0.9999, -1.0), (1.0, 0.865, -1.0), (0.9052, 1.012, -1.0), (0.955, 1.045, -1.0), (0.9883, 1.095, -1.0), (1.143, 1.011, -0.6386), (0.9893, 0.8571, -0.6386), (1.139, 0.7221, -0.6386), (1.278, 0.8643, -0.6386), (1.131, 0.9519, -0.6386), (1.098, 0.9021, -0.6386), (1.048, 0.8688, -0.6386), (-1.0, 1.154, -0.6386), (-0.8464, 1.0, -0.6386), (-0.9883, 1.095, -0.6386), (-0.955, 1.045, -0.6386), (-0.9052, 1.012, -0.6386), (0.8464, 1.0, -0.6386), (1.0, 1.154, -0.6386), (0.9052, 1.012, -0.6386), (0.955, 1.045, -0.6386), (0.9883, 1.095, -0.6386), (-1.0, 1.154, 0.5563), (-0.8464, 1.0, 0.5563), (-0.9883, 1.095, 0.5563), (-0.955, 1.045, 0.5563), (-0.9052, 1.012, 0.5563), (0.8464, 1.0, 0.5563), (1.0, 1.154, 0.5563), (0.9052, 1.012, 0.5563), (0.955, 1.045, 0.5563), (0.9883, 1.095, 0.5563), (-1.143, 1.011, 0.5563), (-0.9893, 0.8571, 0.5563), (-1.131, 0.9519, 0.5563), (-1.098, 0.9021, 0.5563), (-1.048, 0.8688, 0.5563), (0.9893, 0.8571, 0.5563), (1.143, 1.011, 0.5563), (1.048, 0.8688, 0.5563), (1.098, 0.9021, 0.5563), (1.131, 0.9519, 0.5563), (-3.598, 1.188, -0.6386), (-3.746, 1.04, -0.6386), (-3.655, 1.177, -0.6386), (-3.703, 1.145, -0.6386), (-3.735, 1.097, -0.6386), (-3.889, 1.183, -1.0), (-3.741, 1.331, -1.0), (-3.878, 1.239, -1.0), (-3.846, 1.288, -1.0), (-3.797, 1.32, -1.0), (3.746, 1.04, -0.6386), (3.598, 1.188, -0.6386), (3.735, 1.097, -0.6386), (3.703, 1.145, -0.6386), (3.655, 1.177, -0.6386), (3.741, 1.331, -1.0), (3.889, 1.183, -1.0), (3.797, 1.32, -1.0), (3.846, 1.288, -1.0), (3.878, 1.239, -1.0), (3.741, 1.331, -0.6386), (3.889, 1.183, -0.6386), (3.797, 1.32, -0.6386), (3.846, 1.288, -0.6386), (3.878, 1.239, -0.6386), (-3.889, 1.183, -0.6386), (-3.741, 1.331, -0.6386), (-3.878, 1.239, -0.6386), (-3.846, 1.288, -0.6386), (-3.797, 1.32, -0.6386), (3.889, 1.183, 0.5563), (3.741, 1.331, 0.5563), (3.878, 1.239, 0.5563), (3.846, 1.288, 0.5563), (3.797, 1.32, 0.5563), (-3.741, 1.331, 0.5563), (-3.889, 1.183, 0.5563), (-3.797, 1.32, 0.5563), (-3.846, 1.288, 0.5563), (-3.878, 1.239, 0.5563), (3.598, 1.188, 0.5563), (3.746, 1.04, 0.5563), (3.655, 1.177, 0.5563), (3.703, 1.145, 0.5563), (3.735, 1.097, 0.5563), (-3.746, 1.04, 0.5563), (-3.598, 1.188, 0.5563), (-3.735, 1.097, 0.5563), (-3.703, 1.145, 0.5563), (-3.655, 1.177, 0.5563)], [], [(68, 40, 9, 21), (42, 41, 54, 57, 1, 0), (14, 1, 7, 19), (63, 62, 47, 50, 12, 15), (10, 109, 138, 34), (61, 10, 34, 94), (6, 23, 26, 19, 7), (47, 62, 93, 89), (41, 69, 73, 54), (3, 16, 27, 22, 2), (118, 20, 28, 129), (1, 57, 56, 6, 7), (1, 14, 13, 0), (6, 56, 55, 11, 113, 115, 116, 117, 114), (40, 43, 2, 103, 105, 106, 107, 104, 9), (21, 9, 104, 124), (108, 5, 37, 139), (11, 20, 118, 113), (4, 99, 143, 36), (8, 48, 88, 35), (64, 63, 15, 18, 5), (24, 25, 13, 14), (14, 19, 26, 24), (16, 13, 25, 27), (0, 13, 16, 3), (12, 50, 49, 4, 17), (26, 23, 31, 33), (23, 6, 114, 119), (2, 22, 123, 103), (68, 21, 29, 78), (89, 93, 83, 79), (5, 18, 39, 37), (15, 12, 25, 24), (18, 15, 24, 26), (12, 17, 27, 25), (22, 27, 32, 30), (20, 74, 84, 28), (35, 88, 78, 29), (139, 37, 31, 128), (36, 143, 134, 30), (144, 35, 29, 133), (94, 34, 28, 84), (38, 36, 30, 32), (37, 39, 33, 31), (23, 119, 128, 31), (18, 26, 33, 39), (55, 74, 20, 11), (34, 138, 129, 28), (27, 17, 38, 32), (61, 64, 5, 108, 110, 111, 112, 109, 10), (123, 22, 30, 134), (4, 49, 48, 8, 98, 100, 101, 102, 99), (21, 124, 133, 29), (17, 4, 36, 38), (73, 69, 79, 83), (40, 44, 45, 46, 41, 42, 43), (47, 51, 52, 53, 48, 49, 50), (54, 58, 59, 60, 55, 56, 57), (61, 65, 66, 67, 62, 63, 64), (69, 41, 46, 72), (72, 46, 45, 71), (71, 45, 44, 70), (70, 44, 40, 68), (74, 55, 60, 77), (77, 60, 59, 76), (76, 59, 58, 75), (75, 58, 54, 73), (73, 83, 85, 75), (75, 85, 86, 76), (76, 86, 87, 77), (77, 87, 84, 74), (79, 69, 72, 82), (82, 72, 71, 81), (81, 71, 70, 80), (80, 70, 68, 78), (78, 88, 90, 80), (80, 90, 91, 81), (81, 91, 92, 82), (82, 92, 89, 79), (94, 84, 87, 97), (97, 87, 86, 96), (96, 86, 85, 95), (95, 85, 83, 93), (47, 89, 92, 51), (51, 92, 91, 52), (52, 91, 90, 53), (53, 90, 88, 48), (61, 94, 97, 65), (65, 97, 96, 66), (66, 96, 95, 67), (67, 95, 93, 62), (43, 42, 0, 3, 2), (124, 104, 107, 127), (127, 107, 106, 126), (126, 106, 105, 125), (125, 105, 103, 123), (119, 114, 117, 122), (122, 117, 116, 121), (121, 116, 115, 120), (120, 115, 113, 118), (139, 128, 130, 142), (142, 130, 131, 141), (141, 131, 132, 140), (140, 132, 129, 138), (134, 143, 145, 137), (137, 145, 146, 136), (136, 146, 147, 135), (135, 147, 144, 133), (98, 144, 147, 100), (100, 147, 146, 101), (101, 146, 145, 102), (102, 145, 143, 99), (138, 109, 112, 140), (140, 112, 111, 141), (141, 111, 110, 142), (142, 110, 108, 139), (128, 119, 122, 130), (130, 122, 121, 131), (131, 121, 120, 132), (132, 120, 118, 129), (133, 124, 127, 135), (135, 127, 126, 136), (136, 126, 125, 137), (137, 125, 123, 134), (98, 8, 35, 144)])
me_cube_002.polygons.foreach_set('use_smooth', [True] * 125)
me_cube_002.polygons.foreach_set('material_index', [1, 1, 1, 1, 0, 0, 1, 0, 1, 1, 0, 1, 1, 1, 1, 1, 0, 1, 0, 0, 1, 1, 1, 1, 1, 1, 0, 1, 1, 0, 0, 0, 1, 1, 1, 0, 0, 0, 0, 0, 0, 0, 0, 0, 0, 0, 1, 0, 0, 0, 0, 0, 0, 0, 0, 1, 1, 1, 1, 1, 1, 1, 1, 1, 1, 1, 1, 0, 0, 0, 0, 0, 0, 0, 0, 0, 0, 0, 0, 0, 0, 0, 0, 0, 0, 0, 0, 0, 0, 0, 0, 1, 1, 1, 1, 1, 1, 1, 1, 1, 0, 0, 0, 0, 0, 0, 0, 0, 0, 0, 0, 0, 0, 0, 0, 0, 0, 0, 0, 0, 0, 0, 0, 0, 0])
me_cube_002.materials.append(mat_material)
me_cube_002.materials.append(mat_material_002)
me_cube_002.use_remesh_preserve_volume = False
me_cube_002.use_remesh_preserve_attributes = False
me_cube_002.use_mirror_vertex_groups = False
me_cube_002.update()
arm_armature = bpy.data.armatures.new('Armature')  # bones are not reproduced

# ---- objects
ob_armature = bpy.data.objects.new('Armature', arm_armature)
ob_cube = bpy.data.objects.new('Cube', me_cube)
ob_cube_001 = bpy.data.objects.new('Cube.001', me_cube_002)
ob_lamp = bpy.data.objects.new('Lamp', light_lamp)
ob_camera = bpy.data.objects.new('Camera', cam_camera)

# ---- transforms, parenting, visibility, modifiers, constraints
ob_armature.location = (0.0, 0.0, 0.0)
ob_armature.lineart.crease_threshold = 0.0
ob_cube.parent = ob_armature
ob_cube.location = (0.0, 0.0, 0.0)
ob_cube.scale = (1.18, 1.0, 1.0)
ob_cube.lock_rotations_4d = False
ob_cube.empty_display_type = 'ARROWS'
ob_cube.lineart.crease_threshold = 0.0
_vg = ob_cube.vertex_groups.new(name='endpoint')
_vg.add([26, 27, 28, 29, 60, 61, 64, 65, 92, 93, 94, 95, 96, 97, 98, 99, 102, 103, 240, 241, 242, 243, 244, 245, 246, 247, 248, 249, 250, 251, 252, 253, 254, 255, 256, 257, 258, 259, 260, 261, 262, 263], 1.0, 'REPLACE')
_m = ob_cube.modifiers.new('Armature', 'ARMATURE')
_m.object = ob_armature
_m = ob_cube.modifiers.new('Auto Smooth', 'NODES')
_m.node_group = ng_auto_smooth
_gi = [s.identifier for s in ng_auto_smooth.interface.items_tree if s.item_type == 'SOCKET' and s.in_out == 'INPUT']
_m[_gi[1]] = 0.5236  # Angle
ob_cube_001.location = (0.0, 1.59, 1.194)
ob_cube_001.lineart.crease_threshold = 0.0
_m = ob_cube_001.modifiers.new('Auto Smooth', 'NODES')
_m.node_group = ng_auto_smooth
_gi = [s.identifier for s in ng_auto_smooth.interface.items_tree if s.item_type == 'SOCKET' and s.in_out == 'INPUT']
_m[_gi[1]] = 0.5236  # Angle
ob_lamp.location = (4.076, 1.005, 5.904)
ob_lamp.rotation_euler = (0.6503, 0.05522, 1.866)
ob_lamp.lock_rotations_4d = False
ob_lamp.empty_display_type = 'ARROWS'
ob_lamp.color = (0.0, 0.0, 0.0, 0.0)
ob_lamp.lineart.crease_threshold = 0.0
ob_camera.location = (7.481, -6.508, 5.344)
ob_camera.rotation_euler = (1.109, 0.0, 0.8149)
ob_camera.lock_rotations_4d = False
ob_camera.empty_display_type = 'ARROWS'
ob_camera.color = (0.0, 0.0, 0.0, 0.0)
ob_camera.display_type = 'WIRE'
ob_camera.lineart.crease_threshold = 0.0

# ---- collection membership
col_collection_1.objects.link(ob_armature)
col_collection_1.objects.link(ob_cube)
col_collection_1.objects.link(ob_cube_001)
col_collection_1.objects.link(ob_lamp)
col_collection_1.objects.link(ob_camera)

# ---- scene / render settings (as saved in the file)
scene.camera = ob_camera
scene.frame_start = 1; scene.frame_end = 250; scene.frame_set(0)
scene.render.engine = 'BLENDER_EEVEE_NEXT'
scene.render.resolution_percentage = 50
scene.render.dither_intensity = 0.0
scene.cycles.use_denoising = False
scene.cycles.samples = 128
scene.cycles.sampling_pattern = 'TABULATED_SOBOL'
scene.cycles.use_adaptive_sampling = False
scene.cycles.use_light_tree = False
scene.cycles.blur_glossy = 0.0
scene.cycles.sample_clamp_indirect = 0.0
scene.view_settings.view_transform = 'Standard'
bpy.context.view_layer.update()
